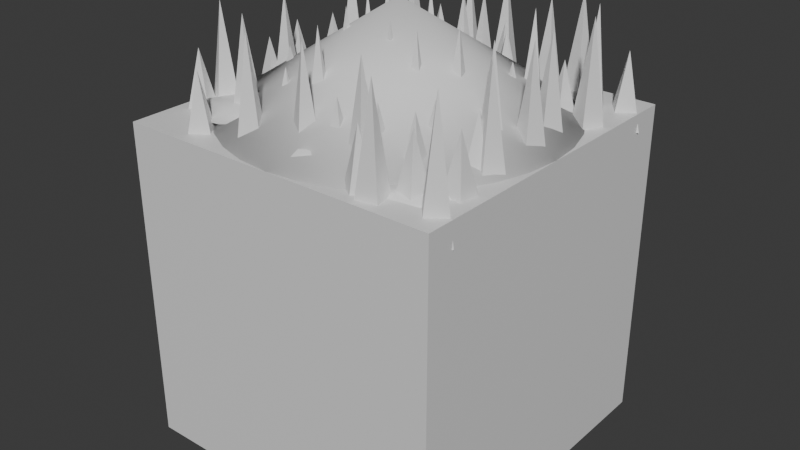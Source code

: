 # Source: Tiles.blend  (saved by Blender 5.0.119; exported with 4.5.12 LTS)
import bpy
from mathutils import Matrix  # noqa: F401  (used for matrix-valued properties, if any)

bpy.ops.wm.read_factory_settings(use_empty=True)
scene = bpy.context.scene
scene.name = 'Scene'

# ---- materials (node trees are filled in below, after node groups)
mat_material = bpy.data.materials.new('Material')
mat_material.alpha_threshold = 0.0
mat_material.use_backface_culling_lightprobe_volume = False
mat_material.roughness = 0.5
mat_material.line_color = (0.0, 0.0, 0.0, 1.0)

# ---- material node trees
mat_material.use_nodes = True; mat_material.node_tree.nodes.clear()
_N = mat_material.node_tree.nodes; _L = mat_material.node_tree.links
n0 = _N.new('ShaderNodeOutputMaterial'); n0.name = 'Material Output'; n0.location = (200, 100)
n1 = _N.new('ShaderNodeBsdfPrincipled'); n1.name = 'Principled BSDF'; n1.location = (-200, 100)
_L.new(n1.outputs[0], n0.inputs[0])
n0.is_active_output = True

# ---- world
world_world = bpy.data.worlds.new('World'); scene.world = world_world
world_world.use_nodes = True; world_world.node_tree.nodes.clear()
_N = world_world.node_tree.nodes; _L = world_world.node_tree.links
n0 = _N.new('ShaderNodeOutputWorld'); n0.name = 'World Output'; n0.location = (200, 100)
n1 = _N.new('ShaderNodeBackground'); n1.name = 'Background'; n1.location = (-200, 100)
n1.inputs[0].default_value = (0.05088, 0.05088, 0.05088, 1.0)
_L.new(n1.outputs[0], n0.inputs[0])
n0.is_active_output = True
world_world.color = (0.05088, 0.05088, 0.05088)
world_world.sun_shadow_jitter_overblur = 0.0

# ---- meshes
me_tile = bpy.data.meshes.new('Tile')
me_tile.from_pydata([(1.0, 1.0, 0.0), (1.0, 1.0, -2.0), (1.0, -1.0, 0.0), (1.0, -1.0, -2.0), (-1.0, 1.0, 0.0), (-1.0, 1.0, -2.0), (-1.0, -1.0, 0.0), (-1.0, -1.0, -2.0)], [], [(0, 4, 6, 2), (3, 2, 6, 7), (7, 6, 4, 5), (5, 1, 3, 7), (1, 0, 2, 3), (5, 4, 0, 1)])
_uv = me_tile.uv_layers.new(name='UVMap')
_uv.uv.foreach_set('vector', [0.625, 0.5, 0.875, 0.5, 0.875, 0.75, 0.625, 0.75, 0.375, 0.75, 0.625, 0.75, 0.625, 1.0, 0.375, 1.0, 0.375, 0.0, 0.625, 0.0, 0.625, 0.25, 0.375, 0.25, 0.125, 0.5, 0.375, 0.5, 0.375, 0.75, 0.125, 0.75, 0.375, 0.5, 0.625, 0.5, 0.625, 0.75, 0.375, 0.75, 0.375, 0.25, 0.625, 0.25, 0.625, 0.5, 0.375, 0.5])
me_tile.materials.append(mat_material)
me_tile.use_mirror_vertex_groups = False
me_tile.update()
me_stoneornament_001 = bpy.data.meshes.new('StoneOrnament.001')
me_stoneornament_001.from_pydata([(0.3215, -0.04192, -0.01918), (0.03252, -0.1168, 0.01152), (-0.1528, 0.08239, 0.02788), (0.02163, 0.2803, 0.007299), (0.3147, 0.2035, -0.02179), (0.305, 0.09398, 0.06184), (-0.7938, 0.1036, -0.007045), (-0.9892, 0.2802, -0.0335), (-0.8028, 0.4888, -0.03199), (-0.4922, 0.4411, -0.004602), (-0.4867, 0.203, 0.01081), (-0.8687, 0.3637, 0.04936), (0.85, 0.503, -0.002725), (0.8763, 0.2895, 0.02797), (0.5506, 0.2188, 0.04433), (0.323, 0.3887, 0.02375), (0.508, 0.5643, -0.005333), (0.6572, 0.5285, 0.07829), (0.448, -0.4333, 0.01335), (0.1508, -0.5168, -0.0131), (-0.08848, -0.336, -0.01159), (0.06088, -0.1409, 0.01579), (0.3924, -0.201, 0.03121), (0.06739, -0.4137, 0.06976), (-0.1484, 0.701, -0.01918), (-0.02205, 0.5052, 0.01152), (-0.203, 0.2203, 0.02788), (-0.4411, 0.24, 0.007299), (-0.4074, 0.5371, -0.02179), (-0.2898, 0.5995, 0.06184), (0.3595, 0.9725, -0.01666), (0.6775, 0.9444, -0.04311), (0.7592, 0.7055, -0.0416), (0.4916, 0.5859, -0.01421), (0.2446, 0.751, 0.001203), (0.6778, 0.8262, 0.03975), (-0.4194, -0.4062, 0.00537), (-0.6559, -0.2687, 0.03607), (-0.4986, -0.05821, 0.05243), (-0.1648, -0.06564, 0.03185), (-0.1158, -0.2807, 0.002762), (-0.2575, -0.329, 0.08638), (-0.881, 0.7408, 0.0007877), (-0.7568, 0.9461, -0.02567), (-0.4037, 0.9368, -0.02416), (-0.3097, 0.7256, 0.003231), (-0.6047, 0.6044, 0.01865), (-0.5928, 0.9146, 0.05719), (0.9637, -0.5739, -0.03019), (0.8112, -0.8305, 0.0005051), (0.5394, -0.8196, 0.01687), (0.5239, -0.5563, -0.003714), (0.7861, -0.4044, -0.0328), (0.8563, -0.489, 0.05082), (-0.01695, -0.9389, 0.01793), (-0.2535, -0.8014, 0.04863), (-0.09615, -0.591, 0.06499), (0.2376, -0.5984, 0.04441), (0.2866, -0.8135, 0.01533), (0.1449, -0.8618, 0.09895), (-0.0038, 0.9672, -0.00419), (0.2294, 0.8241, 0.02651), (0.06706, 0.6174, 0.04287), (-0.2664, 0.6328, 0.02229), (-0.3102, 0.849, -0.006797), (-0.1674, 0.8939, 0.07682), (-0.3433, -0.4655, 0.06786), (-0.2858, -0.6846, 0.0414), (-0.5889, -0.8109, 0.04291), (-0.8337, -0.6698, 0.0703), (-0.6819, -0.4563, 0.08572), (-0.4479, -0.7205, 0.1243), (-0.2683, 0.7617, -0.03136), (-0.1178, 0.6454, -0.03392), (-0.877, 0.7099, -0.04117), (-0.3836, 0.88, -0.04117), (-0.431, 0.9112, -0.04117), (0.1179, 0.7849, -0.04922), (-0.73, 0.9212, -0.04117), (0.7802, -0.4237, -0.0396), (-0.003108, 0.4574, -0.03392), (-0.7763, 0.8959, -0.04117), (0.7575, -0.4265, -0.0396), (0.8536, 0.4096, -0.02686), (-0.9216, -0.395, -0.002549), (0.3272, 0.9641, -0.04922), (0.06855, 0.4643, -0.03136), (0.8004, 0.4672, -0.02686), (-0.3054, 0.693, -0.04117), (0.2191, 0.9176, -0.04922), (0.2916, 0.5464, -0.03136), (0.283, 0.1864, -0.03392), (0.6667, 0.9347, -0.04922), (-0.2185, 0.5916, -0.03136), (0.2507, 0.2114, -0.03392), (0.648, 0.9443, -0.04922), (-0.05217, 0.4852, -0.03136), (0.3282, 0.6185, -0.03136), (0.8697, 0.2361, -0.02686), (-0.9423, -0.4373, -0.002549), (0.74, 0.7106, -0.04922), (0.2179, 0.2155, -0.04014), (0.2668, 0.1777, -0.04014), (0.2667, -0.02142, -0.04014), (0.2098, -0.06577, -0.04014), (-0.24, -0.08293, -0.04014), (-0.03895, -0.1261, -0.04014), (-0.3305, -0.01301, -0.04014), (-0.3305, 0.1489, -0.04014), (-0.2311, 0.2263, -0.04014), (-0.04401, 0.2717, -0.04014), (-0.4253, 0.106, -0.04583), (-0.324, 0.217, -0.04583), (-0.6092, 0.06724, -0.04583), (-0.7564, 0.09172, -0.04583), (-0.9469, 0.2511, -0.04583), (-0.9538, 0.2833, -0.04583), (-0.7369, 0.4759, -0.04583), (-0.7878, 0.4651, -0.04583), (-0.3509, 0.3437, -0.04583), (-0.4524, 0.4285, -0.04583), (0.5426, 0.5053, -0.03308), (0.4436, 0.4712, -0.03308), (0.7876, 0.4579, -0.03308), (0.8545, 0.3855, -0.03308), (0.869, 0.23, -0.03308), (0.7345, 0.08457, -0.03308), (0.3914, 0.1037, -0.03308), (0.6469, 0.05428, -0.03308), (0.3314, 0.1686, -0.03308), (0.3162, 0.3332, -0.03308), (0.4207, -0.06964, -0.03482), (0.5684, -0.1834, -0.03482), (0.572, -0.2919, -0.03482), (0.4809, -0.4061, -0.03482), (0.2419, -0.4807, -0.03482), (0.1601, -0.4736, -0.03482), (-0.02866, -0.2678, -0.03482), (-0.02658, -0.3298, -0.03482), (0.2732, -0.0568, -0.03482), (0.09544, -0.1123, -0.03482), (-0.4044, 0.4476, -0.04014), (-0.3723, 0.5132, -0.04014), (-0.1049, 0.622, -0.04014), (-0.1612, 0.6415, -0.04014), (-0.0005162, 0.4508, -0.04014), (-0.01355, 0.2532, -0.04014), (-0.2446, 0.02735, -0.04014), (-0.07293, 0.1317, -0.04014), (-0.3428, 0.06137, -0.04014), (-0.4213, 0.1901, -0.04014), (0.1023, 0.7891, -0.05544), (0.1443, 0.6609, -0.05544), (0.1923, 0.9071, -0.05544), (0.321, 0.9624, -0.05544), (0.618, 0.9441, -0.05544), (0.6557, 0.9248, -0.05544), (0.7244, 0.7148, -0.05544), (0.6995, 0.6822, -0.05544), (0.2926, 0.5849, -0.05544), (0.4507, 0.5752, -0.05544), (-0.1656, -0.1833, -0.02498), (-0.2004, -0.2562, -0.02498), (-0.5425, -0.3256, -0.02498), (-0.4215, -0.3436, -0.02498), (-0.7653, -0.05435, -0.02498), (-0.7115, -0.2231, -0.02498), (-0.7344, 0.01024, -0.02498), (-0.5039, 0.1014, -0.02498), (-0.3954, 0.08524, -0.02498), (-0.2166, -0.02324, -0.02498), (-0.7106, 0.5053, -0.04739), (-0.4905, 0.498, -0.04739), (-0.8764, 0.7054, -0.04739), (-0.824, 0.5799, -0.04739), (-0.7842, 0.8758, -0.04739), (-0.7192, 0.9111, -0.04739), (-0.441, 0.9019, -0.04739), (-0.3762, 0.8592, -0.04739), (-0.3049, 0.6884, -0.04739), (-0.3735, 0.5616, -0.04739), (0.7313, -0.4467, -0.04582), (0.7748, -0.4413, -0.04582), (0.9239, -0.5918, -0.04582), (0.9171, -0.6452, -0.04582), (0.6163, -0.9811, -0.04582), (0.7716, -0.8816, -0.04582), (0.3799, -0.8914, -0.04582), (0.485, -0.9974, -0.04582), (0.3983, -0.7482, -0.04582), (0.4879, -0.6027, -0.04582), (0.2265, -0.6958, -0.0182), (0.1844, -0.7838, -0.0182), (-0.1636, -0.843, -0.0182), (-0.01946, -0.8644, -0.0182), (-0.3732, -0.5668, -0.0182), (-0.3143, -0.7516, -0.0182), (-0.3496, -0.5174, -0.0182), (-0.1019, -0.4195, -0.0182), (-0.01649, -0.4322, -0.0182), (0.1806, -0.5517, -0.0182), (-0.2577, 0.7396, -0.03758), (-0.2171, 0.8195, -0.03758), (0.1295, 0.8753, -0.03758), (-0.003131, 0.8983, -0.03758), (0.3388, 0.5964, -0.03758), (0.2866, 0.7749, -0.03758), (0.3104, 0.5405, -0.03758), (0.06867, 0.4515, -0.03758), (-0.02734, 0.4681, -0.03758), (-0.213, 0.5869, -0.03758), (-0.9385, -0.3907, -0.008767), (-0.6665, -0.2798, -0.008767), (-0.6204, -0.2857, -0.008767), (-0.3937, -0.4211, -0.008767), (-0.3607, -0.5245, -0.008767), (-0.4221, -0.6498, -0.008767), (-0.7758, -0.6896, -0.008767), (-0.5805, -0.7144, -0.008767), (-0.9516, -0.4174, -0.008767), (-0.8857, -0.624, -0.008767), (0.8643, 0.1572, -0.01918), (0.8426, -0.1405, 0.01152), (0.5945, -0.2522, 0.02788), (0.463, -0.02353, 0.007299), (0.6297, 0.2295, -0.02179), (0.7303, 0.1852, 0.06184), (0.6357, 0.194, -0.03392), (0.6016, 0.1714, -0.03392), (0.5873, 0.1416, -0.04014), (0.6387, 0.1758, -0.04014), (0.8273, 0.1119, -0.04014), (0.8511, 0.04379, -0.04014), (0.7232, -0.3878, -0.04014), (0.8285, -0.2112, -0.04014), (0.6279, -0.4511, -0.04014), (0.4746, -0.3992, -0.04014), (0.4331, -0.2802, -0.04014), (0.4501, -0.08846, -0.04014)], [], [(101, 102, 91, 94), (103, 104, 0), (106, 105, 1), (108, 2, 107), (110, 3, 109), (102, 103, 0, 4, 91), (104, 106, 1, 0), (1, 105, 107, 2), (2, 108, 109, 3), (101, 94, 4, 3, 110), (0, 5, 4), (1, 5, 0), (2, 5, 1), (3, 5, 2), (4, 5, 3), (112, 10, 111), (6, 114, 113), (116, 115, 7), (8, 117, 118), (120, 9, 119), (111, 10, 6, 113), (115, 114, 6, 7), (7, 8, 118, 116), (8, 9, 120, 117), (119, 9, 10, 112), (6, 10, 11), (7, 6, 11), (8, 7, 11), (9, 8, 11), (10, 9, 11), (121, 122, 16), (123, 87, 83, 124), (125, 98, 13, 126), (128, 14, 127), (130, 129, 15), (16, 12, 87, 123, 121), (98, 125, 124, 83), (126, 13, 14, 128), (129, 127, 14, 15), (122, 130, 15, 16), (12, 16, 17), (13, 12, 17), (14, 13, 17), (15, 14, 17), (16, 15, 17), (22, 132, 131), (133, 18, 134), (19, 136, 135), (20, 137, 138), (21, 139, 140), (132, 22, 18, 133), (134, 18, 19, 135), (19, 20, 138, 136), (20, 21, 140, 137), (21, 22, 131, 139), (18, 22, 23), (19, 18, 23), (20, 19, 23), (21, 20, 23), (22, 21, 23), (28, 142, 141), (24, 73, 143, 144), (80, 25, 146, 145), (26, 147, 148), (27, 150, 149), (142, 28, 24, 144), (73, 80, 145, 143), (25, 26, 148, 146), (147, 26, 27, 149), (150, 27, 28, 141), (24, 28, 29), (25, 24, 29), (26, 25, 29), (27, 26, 29), (28, 27, 29), (77, 151, 152, 34), (153, 89, 85, 154), (155, 95, 92, 156), (157, 100, 32, 158), (160, 33, 159), (77, 89, 153, 151), (155, 154, 85, 95), (156, 92, 100, 157), (33, 160, 158, 32), (34, 152, 159, 33), (30, 34, 35), (31, 30, 35), (32, 31, 35), (33, 32, 35), (34, 33, 35), (40, 162, 161), (164, 36, 163), (37, 165, 166), (168, 167, 38), (170, 169, 39), (36, 164, 162, 40), (37, 166, 163, 36), (38, 167, 165, 37), (169, 168, 38, 39), (170, 39, 40, 161), (36, 40, 41), (37, 36, 41), (38, 37, 41), (39, 38, 41), (40, 39, 41), (172, 46, 171), (74, 173, 174, 42), (175, 81, 78, 176), (177, 76, 75, 178), (179, 88, 45, 180), (171, 46, 42, 174), (74, 81, 175, 173), (78, 76, 177, 176), (88, 179, 178, 75), (180, 45, 46, 172), (42, 46, 47), (43, 42, 47), (44, 43, 47), (45, 44, 47), (46, 45, 47), (181, 82, 79, 182), (183, 48, 184), (186, 49, 185), (50, 187, 188), (190, 189, 51), (182, 79, 52, 48, 183), (49, 186, 184, 48), (49, 50, 188, 185), (50, 51, 189, 187), (181, 190, 51, 52, 82), (48, 52, 53), (49, 48, 53), (50, 49, 53), (51, 50, 53), (52, 51, 53), (58, 192, 191), (194, 54, 193), (55, 195, 196), (198, 197, 56), (200, 199, 57), (54, 194, 192, 58), (55, 196, 193, 54), (56, 197, 195, 55), (199, 198, 56, 57), (200, 57, 58, 191), (54, 58, 59), (55, 54, 59), (56, 55, 59), (57, 56, 59), (58, 57, 59), (72, 64, 202, 201), (204, 60, 203), (61, 97, 205, 206), (207, 90, 86, 208), (209, 96, 93, 210), (60, 204, 202, 64), (61, 206, 203, 60), (97, 90, 207, 205), (209, 208, 86, 96), (210, 93, 72, 201), (60, 64, 65), (61, 60, 65), (62, 61, 65), (63, 62, 65), (64, 63, 65), (211, 84, 70, 212), (214, 213, 66), (67, 216, 215), (218, 68, 217), (69, 99, 219, 220), (70, 66, 213, 212), (214, 66, 67, 215), (216, 67, 68, 218), (69, 220, 217, 68), (99, 84, 211, 219), (66, 70, 71), (67, 66, 71), (68, 67, 71), (69, 68, 71), (70, 69, 71), (81, 74, 42, 43), (91, 4, 94), (76, 78, 43, 44), (88, 75, 44, 45), (86, 90, 62), (93, 96, 63), (83, 87, 12), (90, 97, 61, 62), (96, 86, 62, 63), (72, 93, 63, 64), (98, 83, 12, 13), (84, 99, 69, 70), (92, 95, 31), (80, 73, 24, 25), (85, 89, 30), (79, 82, 52), (78, 81, 43), (95, 85, 30, 31), (89, 77, 34, 30), (75, 76, 44), (100, 92, 31, 32), (229, 228, 227, 230), (231, 221, 232), (234, 222, 233), (236, 235, 223), (238, 237, 224), (230, 227, 225, 221, 231), (232, 221, 222, 234), (222, 223, 235, 233), (223, 224, 237, 236), (229, 238, 224, 225, 228), (221, 225, 226), (222, 221, 226), (223, 222, 226), (224, 223, 226), (225, 224, 226), (227, 228, 225), (102, 101, 229, 230), (109, 108, 236, 237), (105, 106, 234, 233), (110, 109, 237, 238), (104, 103, 231, 232), (108, 107, 235, 236), (101, 110, 238, 229), (107, 105, 233, 235), (106, 104, 232, 234), (103, 102, 230, 231)])
me_stoneornament_001.polygons.foreach_set('use_smooth', [True] * 227)
_uv = me_stoneornament_001.uv_layers.new(name='UVMap')
_uv.uv.foreach_set('vector', [0.3831, 0.2812, 0.3473, 0.2866, 0.3528, 0.2962, 0.3765, 0.2926, 0.2, 0.2834, 0.1591, 0.2756, 0.1818, 0.3149, 0.95, 0.244, 0.8543, 0.2199, 0.9091, 0.3149, 0.6682, 0.2125, 0.7273, 0.3149, 0.7879, 0.2099, 0.5079, 0.2498, 0.5455, 0.3149, 0.5968, 0.226, 0.3473, 0.2866, 0.2, 0.2834, 0.1818, 0.3149, 0.3636, 0.3149, 0.3528, 0.2962, 0.1591, 0.2756, 0.04093, 0.244, 0.0, 0.3149, 0.1818, 0.3149, 0.9091, 0.3149, 0.8543, 0.2199, 0.7879, 0.2099, 0.7273, 0.3149, 0.7273, 0.3149, 0.6682, 0.2125, 0.5968, 0.226, 0.5455, 0.3149, 0.3831, 0.2812, 0.3765, 0.2926, 0.3636, 0.3149, 0.5455, 0.3149, 0.5079, 0.2498, 0.1818, 0.3149, 0.2727, 0.4724, 0.3636, 0.3149, 0.0, 0.3149, 0.09091, 0.4724, 0.1818, 0.3149, 0.7273, 0.3149, 0.8182, 0.4724, 0.9091, 0.3149, 0.5455, 0.3149, 0.6364, 0.4724, 0.7273, 0.3149, 0.3636, 0.3149, 0.4545, 0.4724, 0.5455, 0.3149, 0.4126, 0.2301, 0.3636, 0.3149, 0.3154, 0.2313, 0.1818, 0.3149, 0.1515, 0.2624, 0.2215, 0.2462, 0.8984, 0.2965, 0.9216, 0.2933, 0.9091, 0.3149, 0.7273, 0.3149, 0.7131, 0.2904, 0.7391, 0.2945, 0.5777, 0.2591, 0.5455, 0.3149, 0.5037, 0.2426, 0.3154, 0.2313, 0.3636, 0.3149, 0.1818, 0.3149, 0.2215, 0.2462, 0.01249, 0.2933, 0.1515, 0.2624, 0.1818, 0.3149, 0.0, 0.3149, 0.9091, 0.3149, 0.7273, 0.3149, 0.7391, 0.2945, 0.8984, 0.2965, 0.7273, 0.3149, 0.5455, 0.3149, 0.5777, 0.2591, 0.7131, 0.2904, 0.5037, 0.2426, 0.5455, 0.3149, 0.3636, 0.3149, 0.4126, 0.2301, 0.1818, 0.3149, 0.3636, 0.3149, 0.2727, 0.4724, 0.0, 0.3149, 0.1818, 0.3149, 0.09091, 0.4724, 0.7273, 0.3149, 0.9091, 0.3149, 0.8182, 0.4724, 0.5455, 0.3149, 0.7273, 0.3149, 0.6364, 0.4724, 0.3636, 0.3149, 0.5455, 0.3149, 0.4545, 0.4724, 0.3389, 0.2721, 0.3931, 0.2639, 0.3636, 0.3149, 0.2082, 0.2692, 0.2028, 0.2786, 0.1557, 0.2697, 0.149, 0.258, 0.9575, 0.2311, 0.9525, 0.2397, 0.9091, 0.3149, 0.8443, 0.2027, 0.7963, 0.1954, 0.7273, 0.3149, 0.66, 0.1984, 0.5004, 0.2369, 0.6069, 0.2084, 0.5455, 0.3149, 0.3636, 0.3149, 0.1818, 0.3149, 0.2028, 0.2786, 0.2082, 0.2692, 0.3389, 0.2721, 0.04345, 0.2397, 0.04837, 0.2311, 0.149, 0.258, 0.1557, 0.2697, 0.8443, 0.2027, 0.9091, 0.3149, 0.7273, 0.3149, 0.7963, 0.1954, 0.6069, 0.2084, 0.66, 0.1984, 0.7273, 0.3149, 0.5455, 0.3149, 0.3931, 0.2639, 0.5004, 0.2369, 0.5455, 0.3149, 0.3636, 0.3149, 0.1818, 0.3149, 0.3636, 0.3149, 0.2727, 0.4724, 0.0, 0.3149, 0.1818, 0.3149, 0.09091, 0.4724, 0.7273, 0.3149, 0.9091, 0.3149, 0.8182, 0.4724, 0.5455, 0.3149, 0.7273, 0.3149, 0.6364, 0.4724, 0.3636, 0.3149, 0.5455, 0.3149, 0.4545, 0.4724, 0.3636, 0.3149, 0.3074, 0.2175, 0.4207, 0.2161, 0.2311, 0.2295, 0.1818, 0.3149, 0.1441, 0.2496, 0.9091, 0.3149, 0.8903, 0.2824, 0.9311, 0.2768, 0.7273, 0.3149, 0.7035, 0.2737, 0.7471, 0.2806, 0.5455, 0.3149, 0.4942, 0.2261, 0.5851, 0.2463, 0.3074, 0.2175, 0.3636, 0.3149, 0.1818, 0.3149, 0.2311, 0.2295, 0.1441, 0.2496, 0.1818, 0.3149, 0.0, 0.3149, 0.022, 0.2768, 0.9091, 0.3149, 0.7273, 0.3149, 0.7471, 0.2806, 0.8903, 0.2824, 0.7273, 0.3149, 0.5455, 0.3149, 0.5851, 0.2463, 0.7035, 0.2737, 0.5455, 0.3149, 0.3636, 0.3149, 0.4207, 0.2161, 0.4942, 0.2261, 0.1818, 0.3149, 0.3636, 0.3149, 0.2727, 0.4724, 0.0, 0.3149, 0.1818, 0.3149, 0.09091, 0.4724, 0.7273, 0.3149, 0.9091, 0.3149, 0.8182, 0.4724, 0.5455, 0.3149, 0.7273, 0.3149, 0.6364, 0.4724, 0.3636, 0.3149, 0.5455, 0.3149, 0.4545, 0.4724, 0.3636, 0.3149, 0.3473, 0.2866, 0.3831, 0.2812, 0.1818, 0.3149, 0.1659, 0.2873, 0.1591, 0.2756, 0.2, 0.2834, 0.9451, 0.2526, 0.9091, 0.3149, 0.8543, 0.2199, 0.95, 0.244, 0.7273, 0.3149, 0.6682, 0.2125, 0.7879, 0.2099, 0.5455, 0.3149, 0.5079, 0.2498, 0.5968, 0.226, 0.3473, 0.2866, 0.3636, 0.3149, 0.1818, 0.3149, 0.2, 0.2834, 0.1659, 0.2873, 0.03601, 0.2526, 0.04093, 0.244, 0.1591, 0.2756, 0.9091, 0.3149, 0.7273, 0.3149, 0.7879, 0.2099, 0.8543, 0.2199, 0.6682, 0.2125, 0.7273, 0.3149, 0.5455, 0.3149, 0.5968, 0.226, 0.5079, 0.2498, 0.5455, 0.3149, 0.3636, 0.3149, 0.3831, 0.2812, 0.1818, 0.3149, 0.3636, 0.3149, 0.2727, 0.4724, 0.0, 0.3149, 0.1818, 0.3149, 0.09091, 0.4724, 0.7273, 0.3149, 0.9091, 0.3149, 0.8182, 0.4724, 0.5455, 0.3149, 0.7273, 0.3149, 0.6364, 0.4724, 0.3636, 0.3149, 0.5455, 0.3149, 0.4545, 0.4724, 0.3207, 0.2405, 0.3154, 0.2313, 0.4126, 0.2301, 0.3636, 0.3149, 0.2215, 0.2462, 0.2151, 0.2572, 0.1563, 0.2708, 0.1515, 0.2624, 0.9216, 0.2933, 0.9153, 0.3042, 0.9038, 0.3058, 0.8984, 0.2965, 0.7391, 0.2945, 0.7338, 0.3037, 0.7273, 0.3149, 0.7131, 0.2904, 0.5777, 0.2591, 0.5455, 0.3149, 0.5037, 0.2426, 0.3207, 0.2405, 0.2151, 0.2572, 0.2215, 0.2462, 0.3154, 0.2313, 0.01249, 0.2933, 0.1515, 0.2624, 0.1563, 0.2708, 0.00619, 0.3042, 0.8984, 0.2965, 0.9038, 0.3058, 0.7338, 0.3037, 0.7391, 0.2945, 0.5455, 0.3149, 0.5777, 0.2591, 0.7131, 0.2904, 0.7273, 0.3149, 0.3636, 0.3149, 0.4126, 0.2301, 0.5037, 0.2426, 0.5455, 0.3149, 0.1818, 0.3149, 0.3636, 0.3149, 0.2727, 0.4724, 0.0, 0.3149, 0.1818, 0.3149, 0.09091, 0.4724, 0.7273, 0.3149, 0.9091, 0.3149, 0.8182, 0.4724, 0.5455, 0.3149, 0.7273, 0.3149, 0.6364, 0.4724, 0.3636, 0.3149, 0.5455, 0.3149, 0.4545, 0.4724, 0.3636, 0.3149, 0.3389, 0.2721, 0.3931, 0.2639, 0.2082, 0.2692, 0.1818, 0.3149, 0.149, 0.258, 0.9091, 0.3149, 0.8443, 0.2027, 0.9575, 0.2311, 0.66, 0.1984, 0.7963, 0.1954, 0.7273, 0.3149, 0.5004, 0.2369, 0.6069, 0.2084, 0.5455, 0.3149, 0.1818, 0.3149, 0.2082, 0.2692, 0.3389, 0.2721, 0.3636, 0.3149, 0.0, 0.3149, 0.04837, 0.2311, 0.149, 0.258, 0.1818, 0.3149, 0.7273, 0.3149, 0.7963, 0.1954, 0.8443, 0.2027, 0.9091, 0.3149, 0.6069, 0.2084, 0.66, 0.1984, 0.7273, 0.3149, 0.5455, 0.3149, 0.5004, 0.2369, 0.5455, 0.3149, 0.3636, 0.3149, 0.3931, 0.2639, 0.1818, 0.3149, 0.3636, 0.3149, 0.2727, 0.4724, 0.0, 0.3149, 0.1818, 0.3149, 0.09091, 0.4724, 0.7273, 0.3149, 0.9091, 0.3149, 0.8182, 0.4724, 0.5455, 0.3149, 0.7273, 0.3149, 0.6364, 0.4724, 0.3636, 0.3149, 0.5455, 0.3149, 0.4545, 0.4724, 0.4207, 0.2161, 0.3636, 0.3149, 0.3074, 0.2175, 0.149, 0.2581, 0.1441, 0.2496, 0.2311, 0.2295, 0.1818, 0.3149, 0.9311, 0.2768, 0.9248, 0.2877, 0.8957, 0.2917, 0.8903, 0.2824, 0.7471, 0.2806, 0.7418, 0.2898, 0.7099, 0.2848, 0.7035, 0.2737, 0.5851, 0.2463, 0.5802, 0.2548, 0.5455, 0.3149, 0.4942, 0.2261, 0.3074, 0.2175, 0.3636, 0.3149, 0.1818, 0.3149, 0.2311, 0.2295, 0.149, 0.2581, 0.0157, 0.2877, 0.022, 0.2768, 0.1441, 0.2496, 0.8957, 0.2917, 0.7418, 0.2898, 0.7471, 0.2806, 0.8903, 0.2824, 0.5802, 0.2548, 0.5851, 0.2463, 0.7035, 0.2737, 0.7099, 0.2848, 0.4942, 0.2261, 0.5455, 0.3149, 0.3636, 0.3149, 0.4207, 0.2161, 0.1818, 0.3149, 0.3636, 0.3149, 0.2727, 0.4724, 0.0, 0.3149, 0.1818, 0.3149, 0.09091, 0.4724, 0.7273, 0.3149, 0.9091, 0.3149, 0.8182, 0.4724, 0.5455, 0.3149, 0.7273, 0.3149, 0.6364, 0.4724, 0.3636, 0.3149, 0.5455, 0.3149, 0.4545, 0.4724, 0.3775, 0.291, 0.3709, 0.3024, 0.3576, 0.3044, 0.352, 0.2948, 0.1954, 0.2914, 0.1818, 0.3149, 0.1649, 0.2856, 0.9458, 0.2513, 0.9091, 0.3149, 0.8599, 0.2297, 0.7273, 0.3149, 0.6728, 0.2206, 0.7831, 0.2182, 0.5121, 0.2571, 0.591, 0.236, 0.5455, 0.3149, 0.352, 0.2948, 0.3576, 0.3044, 0.3636, 0.3149, 0.1818, 0.3149, 0.1954, 0.2914, 0.0, 0.3149, 0.03671, 0.2513, 0.1649, 0.2856, 0.1818, 0.3149, 0.9091, 0.3149, 0.7273, 0.3149, 0.7831, 0.2182, 0.8599, 0.2297, 0.7273, 0.3149, 0.5455, 0.3149, 0.591, 0.236, 0.6728, 0.2206, 0.3775, 0.291, 0.5121, 0.2571, 0.5455, 0.3149, 0.3636, 0.3149, 0.3709, 0.3024, 0.1818, 0.3149, 0.3636, 0.3149, 0.2727, 0.4724, 0.0, 0.3149, 0.1818, 0.3149, 0.09091, 0.4724, 0.7273, 0.3149, 0.9091, 0.3149, 0.8182, 0.4724, 0.5455, 0.3149, 0.7273, 0.3149, 0.6364, 0.4724, 0.3636, 0.3149, 0.5455, 0.3149, 0.4545, 0.4724, 0.3636, 0.3149, 0.3338, 0.2632, 0.3992, 0.2533, 0.2132, 0.2605, 0.1818, 0.3149, 0.1427, 0.2472, 0.9091, 0.3149, 0.8381, 0.192, 0.962, 0.2232, 0.655, 0.1897, 0.8014, 0.1865, 0.7273, 0.3149, 0.4958, 0.229, 0.6132, 0.1976, 0.5455, 0.3149, 0.1818, 0.3149, 0.2132, 0.2605, 0.3338, 0.2632, 0.3636, 0.3149, 0.0, 0.3149, 0.05296, 0.2232, 0.1427, 0.2472, 0.1818, 0.3149, 0.7273, 0.3149, 0.8014, 0.1865, 0.8381, 0.192, 0.9091, 0.3149, 0.6132, 0.1976, 0.655, 0.1897, 0.7273, 0.3149, 0.5455, 0.3149, 0.4958, 0.229, 0.5455, 0.3149, 0.3636, 0.3149, 0.3992, 0.2533, 0.1818, 0.3149, 0.3636, 0.3149, 0.2727, 0.4724, 0.0, 0.3149, 0.1818, 0.3149, 0.09091, 0.4724, 0.7273, 0.3149, 0.9091, 0.3149, 0.8182, 0.4724, 0.5455, 0.3149, 0.7273, 0.3149, 0.6364, 0.4724, 0.3636, 0.3149, 0.5455, 0.3149, 0.4545, 0.4724, 0.3897, 0.2698, 0.3636, 0.3149, 0.3362, 0.2674, 0.3963, 0.2583, 0.2108, 0.2647, 0.1818, 0.3149, 0.1457, 0.2524, 0.9091, 0.3149, 0.8477, 0.2085, 0.8411, 0.1971, 0.9599, 0.227, 0.799, 0.1907, 0.7934, 0.2003, 0.6628, 0.2032, 0.6574, 0.1938, 0.6102, 0.2027, 0.6035, 0.2144, 0.5029, 0.2413, 0.498, 0.2328, 0.1818, 0.3149, 0.2108, 0.2647, 0.3362, 0.2674, 0.3636, 0.3149, 0.0, 0.3149, 0.05078, 0.227, 0.1457, 0.2524, 0.1818, 0.3149, 0.8477, 0.2085, 0.7934, 0.2003, 0.799, 0.1907, 0.8411, 0.1971, 0.6102, 0.2027, 0.6574, 0.1938, 0.6628, 0.2032, 0.6035, 0.2144, 0.498, 0.2328, 0.5029, 0.2413, 0.3897, 0.2698, 0.3963, 0.2583, 0.1818, 0.3149, 0.3636, 0.3149, 0.2727, 0.4724, 0.0, 0.3149, 0.1818, 0.3149, 0.09091, 0.4724, 0.7273, 0.3149, 0.9091, 0.3149, 0.8182, 0.4724, 0.5455, 0.3149, 0.7273, 0.3149, 0.6364, 0.4724, 0.3636, 0.3149, 0.5455, 0.3149, 0.4545, 0.4724, 0.4453, 0.1735, 0.4399, 0.1828, 0.3636, 0.3149, 0.2831, 0.1755, 0.1219, 0.2111, 0.2602, 0.1791, 0.1818, 0.3149, 0.9091, 0.3149, 0.8657, 0.2398, 0.9599, 0.2269, 0.7713, 0.2386, 0.7273, 0.3149, 0.6744, 0.2233, 0.5455, 0.3149, 0.4717, 0.1871, 0.4654, 0.1762, 0.6073, 0.2078, 0.3636, 0.3149, 0.1818, 0.3149, 0.2602, 0.1791, 0.2831, 0.1755, 0.1219, 0.2111, 0.1818, 0.3149, 0.0, 0.3149, 0.05082, 0.2269, 0.8657, 0.2398, 0.9091, 0.3149, 0.7273, 0.3149, 0.7713, 0.2386, 0.5455, 0.3149, 0.6073, 0.2078, 0.6744, 0.2233, 0.7273, 0.3149, 0.4717, 0.1871, 0.4399, 0.1828, 0.4453, 0.1735, 0.4654, 0.1762, 0.1818, 0.3149, 0.3636, 0.3149, 0.2727, 0.4724, 0.0, 0.3149, 0.1818, 0.3149, 0.09091, 0.4724, 0.7273, 0.3149, 0.9091, 0.3149, 0.8182, 0.4724, 0.5455, 0.3149, 0.7273, 0.3149, 0.6364, 0.4724, 0.3636, 0.3149, 0.5455, 0.3149, 0.4545, 0.4724, 0.0157, 0.2877, 0.149, 0.2581, 0.1818, 0.3149, 0.0, 0.3149, 0.3528, 0.2962, 0.3636, 0.3149, 0.3765, 0.2926, 0.7418, 0.2898, 0.8957, 0.2917, 0.9091, 0.3149, 0.7273, 0.3149, 0.5802, 0.2548, 0.7099, 0.2848, 0.7273, 0.3149, 0.5455, 0.3149, 0.6628, 0.2032, 0.7934, 0.2003, 0.7273, 0.3149, 0.5029, 0.2413, 0.6035, 0.2144, 0.5455, 0.3149, 0.1557, 0.2697, 0.2028, 0.2786, 0.1818, 0.3149, 0.7934, 0.2003, 0.8477, 0.2085, 0.9091, 0.3149, 0.7273, 0.3149, 0.6035, 0.2144, 0.6628, 0.2032, 0.7273, 0.3149, 0.5455, 0.3149, 0.3897, 0.2698, 0.5029, 0.2413, 0.5455, 0.3149, 0.3636, 0.3149, 0.04345, 0.2397, 0.1557, 0.2697, 0.1818, 0.3149, 0.0, 0.3149, 0.4399, 0.1828, 0.4717, 0.1871, 0.5455, 0.3149, 0.3636, 0.3149, 0.9038, 0.3058, 0.9153, 0.3042, 0.9091, 0.3149, 0.03601, 0.2526, 0.1659, 0.2873, 0.1818, 0.3149, 0.0, 0.3149, 0.1563, 0.2708, 0.2151, 0.2572, 0.1818, 0.3149, 0.3576, 0.3044, 0.3709, 0.3024, 0.3636, 0.3149, 0.8957, 0.2917, 0.9248, 0.2877, 0.9091, 0.3149, 0.00619, 0.3042, 0.1563, 0.2708, 0.1818, 0.3149, 0.0, 0.3149, 0.2151, 0.2572, 0.3207, 0.2405, 0.3636, 0.3149, 0.1818, 0.3149, 0.7099, 0.2848, 0.7418, 0.2898, 0.7273, 0.3149, 0.7338, 0.3037, 0.9038, 0.3058, 0.9091, 0.3149, 0.7273, 0.3149, 0.3831, 0.2812, 0.3765, 0.2926, 0.3528, 0.2962, 0.3473, 0.2866, 0.2, 0.2834, 0.1818, 0.3149, 0.1591, 0.2756, 0.95, 0.244, 0.9091, 0.3149, 0.8543, 0.2199, 0.6682, 0.2125, 0.7879, 0.2099, 0.7273, 0.3149, 0.5079, 0.2498, 0.5968, 0.226, 0.5455, 0.3149, 0.3473, 0.2866, 0.3528, 0.2962, 0.3636, 0.3149, 0.1818, 0.3149, 0.2, 0.2834, 0.1591, 0.2756, 0.1818, 0.3149, 0.0, 0.3149, 0.04093, 0.244, 0.9091, 0.3149, 0.7273, 0.3149, 0.7879, 0.2099, 0.8543, 0.2199, 0.7273, 0.3149, 0.5455, 0.3149, 0.5968, 0.226, 0.6682, 0.2125, 0.3831, 0.2812, 0.5079, 0.2498, 0.5455, 0.3149, 0.3636, 0.3149, 0.3765, 0.2926, 0.1818, 0.3149, 0.3636, 0.3149, 0.2727, 0.4724, 0.0, 0.3149, 0.1818, 0.3149, 0.09091, 0.4724, 0.7273, 0.3149, 0.9091, 0.3149, 0.8182, 0.4724, 0.5455, 0.3149, 0.7273, 0.3149, 0.6364, 0.4724, 0.3636, 0.3149, 0.5455, 0.3149, 0.4545, 0.4724, 0.3528, 0.2962, 0.3765, 0.2926, 0.3636, 0.3149, 0.3473, 0.2866, 0.3831, 0.2812, 0.3831, 0.2812, 0.3473, 0.2866, 0.5968, 0.226, 0.6682, 0.2125, 0.6682, 0.2125, 0.5968, 0.226, 0.8543, 0.2199, 0.95, 0.244, 0.95, 0.244, 0.8543, 0.2199, 0.5079, 0.2498, 0.5968, 0.226, 0.5968, 0.226, 0.5079, 0.2498, 0.1591, 0.2756, 0.2, 0.2834, 0.2, 0.2834, 0.1591, 0.2756, 0.6682, 0.2125, 0.7879, 0.2099, 0.7879, 0.2099, 0.6682, 0.2125, 0.3831, 0.2812, 0.5079, 0.2498, 0.5079, 0.2498, 0.3831, 0.2812, 0.7879, 0.2099, 0.8543, 0.2199, 0.8543, 0.2199, 0.7879, 0.2099, 0.04093, 0.244, 0.1591, 0.2756, 0.1591, 0.2756, 0.04093, 0.244, 0.2, 0.2834, 0.3473, 0.2866, 0.3473, 0.2866, 0.2, 0.2834])
me_stoneornament_001.materials.append(mat_material)
me_stoneornament_001.use_mirror_vertex_groups = False
me_stoneornament_001.update()
me_cone = bpy.data.meshes.new('Cone')
me_cone.from_pydata([(0.0, 1.0, 0.0), (0.1951, 0.9808, 0.0), (0.3827, 0.9239, 0.0), (0.5556, 0.8315, 0.0), (0.7071, 0.7071, 0.0), (0.8315, 0.5556, 0.0), (0.9239, 0.3827, 0.0), (0.9808, 0.1951, 0.0), (1.0, 0.0, 0.0), (0.9808, -0.1951, 0.0), (0.9239, -0.3827, 0.0), (0.8315, -0.5556, 0.0), (0.7071, -0.7071, 0.0), (0.5556, -0.8315, 0.0), (0.3827, -0.9239, 0.0), (0.1951, -0.9808, 0.0), (0.0, -1.0, 0.0), (-0.1951, -0.9808, 0.0), (-0.3827, -0.9239, 0.0), (-0.5556, -0.8315, 0.0), (-0.7071, -0.7071, 0.0), (-0.8315, -0.5556, 0.0), (-0.9239, -0.3827, 0.0), (-0.9808, -0.1951, 0.0), (-1.0, 0.0, 0.0), (-0.9808, 0.1951, 0.0), (-0.9239, 0.3827, 0.0), (-0.8315, 0.5556, 0.0), (-0.7071, 0.7071, 0.0), (-0.5556, 0.8315, 0.0), (-0.3827, 0.9239, 0.0), (-0.1951, 0.9808, 0.0), (0.0, 0.0, 0.6451)], [], [(0, 32, 1), (1, 32, 2), (2, 32, 3), (3, 32, 4), (4, 32, 5), (5, 32, 6), (6, 32, 7), (7, 32, 8), (8, 32, 9), (9, 32, 10), (10, 32, 11), (11, 32, 12), (12, 32, 13), (13, 32, 14), (14, 32, 15), (15, 32, 16), (16, 32, 17), (17, 32, 18), (18, 32, 19), (19, 32, 20), (20, 32, 21), (21, 32, 22), (22, 32, 23), (23, 32, 24), (24, 32, 25), (25, 32, 26), (26, 32, 27), (27, 32, 28), (28, 32, 29), (29, 32, 30), (0, 1, 2, 3, 4, 5, 6, 7, 8, 9, 10, 11, 12, 13, 14, 15, 16, 17, 18, 19, 20, 21, 22, 23, 24, 25, 26, 27, 28, 29, 30, 31), (30, 32, 31), (31, 32, 0)])
me_cone.polygons.foreach_set('use_smooth', [True] * 33)
_uv = me_cone.uv_layers.new(name='UVMap')
_uv.uv.foreach_set('vector', [0.25, 0.49, 0.25, 0.25, 0.2968, 0.4854, 0.2968, 0.4854, 0.25, 0.25, 0.3418, 0.4717, 0.3418, 0.4717, 0.25, 0.25, 0.3833, 0.4496, 0.3833, 0.4496, 0.25, 0.25, 0.4197, 0.4197, 0.4197, 0.4197, 0.25, 0.25, 0.4496, 0.3833, 0.4496, 0.3833, 0.25, 0.25, 0.4717, 0.3418, 0.4717, 0.3418, 0.25, 0.25, 0.4854, 0.2968, 0.4854, 0.2968, 0.25, 0.25, 0.49, 0.25, 0.49, 0.25, 0.25, 0.25, 0.4854, 0.2032, 0.4854, 0.2032, 0.25, 0.25, 0.4717, 0.1582, 0.4717, 0.1582, 0.25, 0.25, 0.4496, 0.1167, 0.4496, 0.1167, 0.25, 0.25, 0.4197, 0.08029, 0.4197, 0.08029, 0.25, 0.25, 0.3833, 0.05045, 0.3833, 0.05045, 0.25, 0.25, 0.3418, 0.02827, 0.3418, 0.02827, 0.25, 0.25, 0.2968, 0.01461, 0.2968, 0.01461, 0.25, 0.25, 0.25, 0.01, 0.25, 0.01, 0.25, 0.25, 0.2032, 0.01461, 0.2032, 0.01461, 0.25, 0.25, 0.1582, 0.02827, 0.1582, 0.02827, 0.25, 0.25, 0.1167, 0.05045, 0.1167, 0.05045, 0.25, 0.25, 0.08029, 0.08029, 0.08029, 0.08029, 0.25, 0.25, 0.05045, 0.1167, 0.05045, 0.1167, 0.25, 0.25, 0.02827, 0.1582, 0.02827, 0.1582, 0.25, 0.25, 0.01461, 0.2032, 0.01461, 0.2032, 0.25, 0.25, 0.01, 0.25, 0.01, 0.25, 0.25, 0.25, 0.01461, 0.2968, 0.01461, 0.2968, 0.25, 0.25, 0.02827, 0.3418, 0.02827, 0.3418, 0.25, 0.25, 0.05045, 0.3833, 0.05045, 0.3833, 0.25, 0.25, 0.08029, 0.4197, 0.08029, 0.4197, 0.25, 0.25, 0.1167, 0.4496, 0.1167, 0.4496, 0.25, 0.25, 0.1582, 0.4717, 0.75, 0.49, 0.7968, 0.4854, 0.8418, 0.4717, 0.8833, 0.4496, 0.9197, 0.4197, 0.9496, 0.3833, 0.9717, 0.3418, 0.9854, 0.2968, 0.99, 0.25, 0.9854, 0.2032, 0.9717, 0.1582, 0.9496, 0.1167, 0.9197, 0.08029, 0.8833, 0.05045, 0.8418, 0.02827, 0.7968, 0.01461, 0.75, 0.01, 0.7032, 0.01461, 0.6582, 0.02827, 0.6167, 0.05045, 0.5803, 0.08029, 0.5504, 0.1167, 0.5283, 0.1582, 0.5146, 0.2032, 0.51, 0.25, 0.5146, 0.2968, 0.5283, 0.3418, 0.5504, 0.3833, 0.5803, 0.4197, 0.6167, 0.4496, 0.6582, 0.4717, 0.7032, 0.4854, 0.1582, 0.4717, 0.25, 0.25, 0.2032, 0.4854, 0.2032, 0.4854, 0.25, 0.25, 0.25, 0.49])
me_cone.update()
me_stoneornament_002 = bpy.data.meshes.new('StoneOrnament.002')
me_stoneornament_002.from_pydata([(0.803, -0.531, -0.1084), (0.959, -0.5439, -0.1084), (0.9461, -0.6999, -0.1084), (0.8745, -0.6155, 0.3319), (0.79, -0.687, -0.1084), (0.4014, 0.9125, -0.1084), (0.4214, 0.8036, 0.3319), (0.3125, 0.7836, -0.1084), (0.4414, 0.6947, -0.1084), (0.5303, 0.8236, -0.1084), (0.5811, -0.8363, -0.1084), (0.4922, -0.9652, -0.1084), (0.3634, -0.8763, -0.1084), (0.4722, -0.8563, 0.3319), (0.4523, -0.7474, -0.1084), (-0.7078, -0.4718, -0.1497), (-0.8151, -0.4988, 0.5857), (-0.8422, -0.3915, -0.1497), (-0.9224, -0.5259, -0.1497), (-0.788, -0.6062, -0.1497), (0.865, -0.4464, -0.1497), (0.7306, -0.3661, -0.1497), (0.8108, -0.2317, -0.1497), (0.8379, -0.3391, 0.5857), (0.9452, -0.312, -0.1497), (-0.1395, -0.08695, -0.1497), (-0.1421, -0.2435, -0.1497), (-0.2986, -0.2408, -0.1497), (-0.219, -0.1639, 0.5857), (-0.296, -0.08429, -0.1497), (-0.5568, 0.7927, -0.1497), (-0.4799, 0.7132, 0.5857), (-0.5595, 0.6362, -0.1497), (-0.4029, 0.6336, -0.1497), (-0.4003, 0.7901, -0.1497), (-0.7643, 0.5954, -0.1497), (-0.8831, 0.4935, -0.1497), (-0.985, 0.6123, -0.1497), (-0.8747, 0.6038, 0.5857), (-0.8662, 0.7142, -0.1497), (-0.5977, -0.08971, -0.1497), (-0.6485, -0.1881, 0.5857), (-0.7468, -0.1373, -0.1497), (-0.6992, -0.2864, -0.1497), (-0.5501, -0.2388, -0.1497), (0.02373, 0.6741, -0.1497), (-0.1254, 0.6265, -0.1497), (-0.173, 0.7756, -0.1497), (-0.07463, 0.7248, 0.5857), (-0.02387, 0.8232, -0.1497), (-0.03081, 0.9499, -0.1497), (0.1222, 0.9829, -0.1497), (0.1552, 0.8299, -0.1497), (0.06219, 0.8899, 0.5857), (0.002167, 0.7969, -0.1497), (0.03984, -0.1267, -0.1497), (0.1168, -0.2063, 0.5857), (0.03718, -0.2832, -0.1497), (0.1937, -0.2859, -0.1497), (0.1964, -0.1293, -0.1497), (0.3836, -0.1616, -0.1497), (0.4437, -0.06863, 0.5857), (0.5367, -0.1287, -0.1497), (0.5037, 0.02437, -0.1497), (0.3506, -0.008607, -0.1497), (0.3576, -0.1354, -0.1497), (0.3068, -0.2337, 0.5857), (0.2085, -0.1829, -0.1497), (0.2561, -0.3321, -0.1497), (0.4052, -0.2845, -0.1497), (0.951, 0.02681, -0.1497), (0.8875, -0.1163, -0.1497), (0.7444, -0.05289, -0.1497), (0.8477, -0.01304, 0.5857), (0.8078, 0.09023, -0.1497), (0.7084, 0.1692, -0.1497), (0.7854, 0.3055, -0.1497), (0.9217, 0.2286, -0.1497), (0.8151, 0.1989, 0.5857), (0.8448, 0.09225, -0.1497), (0.6963, -0.02634, -0.1497), (0.8116, -0.1322, -0.1497), (0.7057, -0.2475, -0.1497), (0.701, -0.1369, 0.5857), (0.5904, -0.1416, -0.1497), (-0.215, 0.4002, -0.1497), (-0.1019, 0.5084, -0.1497), (0.006334, 0.3954, -0.1497), (-0.1043, 0.3978, 0.5857), (-0.1067, 0.2871, -0.1497), (-0.3084, 0.0002566, -0.1497), (-0.4236, 0.1062, -0.1497), (-0.3176, 0.2214, -0.1497), (-0.313, 0.1109, 0.5857), (-0.2024, 0.1155, -0.1497), (-0.4167, 0.2429, -0.1497), (-0.4581, 0.3938, -0.1497), (-0.3071, 0.4353, -0.1497), (-0.3619, 0.3391, 0.5857), (-0.2657, 0.2843, -0.1497), (1.007, -0.8282, -0.1497), (0.8966, -0.8183, 0.5857), (0.9064, -0.7081, -0.1497), (0.7863, -0.8085, -0.1497), (0.8868, -0.9286, -0.1497), (0.646, -0.7954, -0.1497), (0.5836, -0.8868, 0.5857), (0.4922, -0.8244, -0.1497), (0.5212, -0.9783, -0.1497), (0.675, -0.9492, -0.1497), (0.4154, -0.7875, -0.1497), (0.3554, -0.6945, 0.5857), (0.4484, -0.6344, -0.1497), (0.2954, -0.6014, -0.1497), (0.2624, -0.7545, -0.1497), (0.6351, 0.7827, -0.1497), (0.4828, 0.819, -0.1497), (0.5191, 0.9713, -0.1497), (0.5771, 0.877, 0.5857), (0.6714, 0.935, -0.1497), (0.869, 0.6889, -0.1497), (0.7313, 0.6145, -0.1497), (0.6568, 0.7521, -0.1497), (0.7629, 0.7205, 0.5857), (0.7945, 0.8266, -0.1497), (0.5791, 0.5415, -0.1497), (0.6621, 0.4088, -0.1497), (0.5294, 0.3258, -0.1497), (0.5543, 0.4336, 0.5857), (0.4464, 0.4584, -0.1497), (0.5836, 0.7401, -0.1497), (0.5836, 0.5836, -0.1497), (0.4271, 0.5836, -0.1497), (0.5054, 0.6618, 0.5857), (0.4271, 0.7401, -0.1497), (0.2694, 0.5664, -0.1497), (0.2436, 0.412, -0.1497), (0.0892, 0.4378, -0.1497), (0.1793, 0.5021, 0.5857), (0.115, 0.5922, -0.1497), (0.9735, 0.5331, -0.1497), (0.8982, 0.3958, -0.1497), (0.761, 0.4711, -0.1497), (0.8672, 0.5021, 0.5857), (0.8363, 0.6084, -0.1497), (-0.07827, -0.07827, -0.1497), (0.0, 0.0, 0.5857), (-0.07827, 0.07827, -0.1497), (0.07827, -0.07827, -0.1497), (0.07827, 0.07827, -0.1497), (-2.241e-05, 0.5315, -0.1497), (0.07825, 0.4532, 0.5857), (-2.241e-05, 0.3749, -0.1497), (0.1565, 0.3749, -0.1497), (0.1565, 0.5315, -0.1497), (-0.02773, -0.6143, -0.1497), (0.00326, -0.7205, 0.5857), (-0.103, -0.7515, -0.1497), (0.03425, -0.8268, -0.1497), (0.1095, -0.6895, -0.1497), (-0.4176, -0.7642, -0.1497), (-0.3097, -0.789, 0.5857), (-0.3346, -0.8969, -0.1497), (-0.2019, -0.8138, -0.1497), (-0.2849, -0.6811, -0.1497), (-0.4732, -0.5069, -0.1497), (-0.538, -0.5966, 0.5857), (-0.6277, -0.5318, -0.1497), (-0.6027, -0.6864, -0.1497), (-0.4482, -0.6614, -0.1497), (-0.06946, -0.396, -0.1497), (-0.1011, -0.5021, 0.5857), (-0.2072, -0.4705, -0.1497), (-0.1327, -0.6082, -0.1497), (0.005013, -0.5337, -0.1497), (-0.7996, -0.5138, -0.1084), (-0.7151, -0.4422, 0.3319), (-0.6436, -0.5267, -0.1084), (-0.6306, -0.3707, -0.1084), (-0.7866, -0.3578, -0.1084), (-0.6162, -0.7338, -0.1084), (-0.5224, -0.8591, -0.1084), (-0.6477, -0.9529, -0.1084), (-0.6319, -0.8433, 0.3319), (-0.7415, -0.8276, -0.1084), (-0.7904, -0.644, -0.1084), (-0.9337, -0.7069, -0.1084), (-0.9966, -0.5636, -0.1084), (-0.8935, -0.6038, 0.3319), (-0.8533, -0.5007, -0.1084), (0.07829, -0.6125, -0.1084), (0.1731, -0.6696, 0.3319), (0.116, -0.7644, -0.1084), (0.2679, -0.7267, -0.1084), (0.2302, -0.5748, -0.1084), (-0.643, 0.05772, -0.1084), (-0.6053, -0.09421, -0.1084), (-0.7573, -0.1319, -0.1084), (-0.7001, -0.03709, 0.3319), (-0.795, 0.02002, -0.1084), (-0.9219, 0.02142, -0.1084), (-0.9447, 0.1763, -0.1084), (-0.7899, 0.1991, -0.1084), (-0.8559, 0.1103, 0.3319), (-0.767, 0.04427, -0.1084), (-0.8115, -0.1405, -0.1084), (-0.6555, -0.1534, -0.1084), (-0.6685, -0.3094, -0.1084), (-0.74, -0.2249, 0.3319), (-0.8245, -0.2965, -0.1084), (0.157, 0.02121, -0.1084), (0.2415, 0.09275, 0.3319), (0.313, 0.008279, -0.1084), (0.326, 0.1643, -0.1084), (0.17, 0.1772, -0.1084), (0.2145, 0.362, -0.1084), (0.1256, 0.428, 0.3319), (0.1916, 0.5168, -0.1084), (0.03678, 0.494, -0.1084), (0.05964, 0.3391, -0.1084), (0.1866, 0.3377, -0.1084), (0.2814, 0.2806, 0.3319), (0.2243, 0.1858, -0.1084), (0.3762, 0.2235, -0.1084), (0.3385, 0.3754, -0.1084), (0.06373, 0.9404, -0.1084), (0.2024, 0.8678, -0.1084), (0.1297, 0.7291, -0.1084), (0.09671, 0.8348, 0.3319), (-0.008956, 0.8018, -0.1084), (-0.09427, 0.7078, -0.1084), (-0.2253, 0.7935, -0.1084), (-0.1395, 0.9245, -0.1084), (-0.1169, 0.8162, 0.3319), (-0.008544, 0.8388, -0.1084), (0.1, 0.6828, -0.1084), (0.2133, 0.7909, -0.1084), (0.3214, 0.6777, -0.1084), (0.2107, 0.6802, 0.3319), (0.2081, 0.5696, -0.1084), (-0.6248, -0.3391, -0.1084), (-0.6198, -0.1826, -0.1084), (-0.4634, -0.1876, -0.1084), (-0.5441, -0.2634, 0.3319), (-0.4684, -0.3441, -0.1084), (-0.3555, -0.6313, -0.1084), (-0.411, -0.4849, -0.1084), (-0.2646, -0.4294, -0.1084), (-0.3101, -0.5304, 0.3319), (-0.2092, -0.5758, -0.1084), (0.007514, -0.3179, -0.1084), (-0.1058, -0.4259, -0.1084), (-0.2138, -0.3126, -0.1084), (-0.1031, -0.3153, 0.3319), (-0.1005, -0.2046, -0.1084), (-0.09921, -0.09633, -0.1084), (-0.2488, -0.05015, -0.1084), (-0.2026, 0.09943, -0.1084), (-0.1509, 0.001551, 0.3319), (-0.05303, 0.05325, -0.1084), (0.9205, 0.9401, -0.1084), (0.9035, 0.8307, 0.3319), (0.7941, 0.8477, -0.1084), (0.8865, 0.7213, -0.1084), (1.013, 0.8137, -0.1084), (0.4292, 0.236, -0.1084), (0.5307, 0.2802, 0.3319), (0.5749, 0.1787, -0.1084), (0.6322, 0.3243, -0.1084), (0.4865, 0.3817, -0.1084), (0.6826, 0.5841, -0.1084), (0.7203, 0.4801, 0.3319), (0.6162, 0.4424, -0.1084), (0.758, 0.376, -0.1084), (0.8244, 0.5177, -0.1084), (-0.6023, 0.9021, -0.1084), (-0.5371, 0.7599, -0.1084), (-0.6794, 0.6946, -0.1084), (-0.6409, 0.7984, 0.3319), (-0.7446, 0.8369, -0.1084), (-0.5046, 0.4415, -0.1084), (-0.4899, 0.2857, -0.1084), (-0.6457, 0.2709, -0.1084), (-0.5752, 0.3562, 0.3319), (-0.6605, 0.4268, -0.1084), (-0.6722, 0.6207, -0.1084), (-0.516, 0.6105, -0.1084), (-0.5262, 0.4543, -0.1084), (-0.5992, 0.5375, 0.3319), (-0.6824, 0.4645, -0.1084), (-0.8673, 0.2595, -0.1084), (-0.8669, 0.4161, -0.1084), (-0.7104, 0.4157, -0.1084), (-0.7888, 0.3376, 0.3319), (-0.7107, 0.2591, -0.1084), (-0.5194, 0.2958, -0.1084), (-0.3671, 0.2599, -0.1084), (-0.403, 0.1075, -0.1084), (-0.4612, 0.2017, 0.3319), (-0.5554, 0.1435, -0.1084), (-0.44, 0.9962, -0.1084), (-0.308, 0.9121, -0.1084), (-0.3921, 0.7801, -0.1084), (-0.416, 0.8881, 0.3319), (-0.5241, 0.8642, -0.1084), (-0.5023, 0.02466, -0.1084), (-0.419, 0.09762, 0.3319), (-0.3461, 0.01437, -0.1084), (-0.3358, 0.1706, -0.1084), (-0.492, 0.1809, -0.1084), (0.6079, -0.799, -0.1084), (0.702, -0.7407, 0.3319), (0.7603, -0.8349, -0.1084), (0.7962, -0.6825, -0.1084), (0.6438, -0.6466, -0.1084), (0.4525, -0.6833, -0.1084), (0.3744, -0.6048, 0.3319), (0.4529, -0.5267, -0.1084), (0.2964, -0.5264, -0.1084), (0.296, -0.6829, -0.1084), (0.4808, -0.4779, -0.1084), (0.564, -0.4049, 0.3319), (0.637, -0.4882, -0.1084), (0.6473, -0.332, -0.1084), (0.4911, -0.3217, -0.1084), (0.7631, -0.4771, -0.1084), (0.795, -0.3711, 0.3319), (0.901, -0.403, -0.1084), (0.8268, -0.2651, -0.1084), (0.689, -0.3393, -0.1084), (0.5027, -0.5157, -0.1084), (0.588, -0.5862, 0.3319), (0.5175, -0.6715, -0.1084), (0.6733, -0.6568, -0.1084), (0.6586, -0.5009, -0.1084), (0.3024, -0.2213, -0.1084), (0.354, -0.3192, 0.3319), (0.2561, -0.3709, -0.1084), (0.4057, -0.4171, -0.1084), (0.4519, -0.2675, -0.1084)], [], [(12, 13, 14), (10, 13, 11), (19, 16, 18), (24, 23, 20), (11, 13, 12), (14, 13, 10), (284, 280, 281, 282), (15, 19, 18, 17), (15, 16, 19), (14, 10, 11, 12), (5, 6, 9), (17, 16, 15), (18, 16, 17), (21, 23, 22), (30, 34, 33, 32), (20, 23, 21), (26, 28, 27), (29, 25, 26, 27), (24, 20, 21, 22), (27, 28, 29), (30, 31, 34), (25, 28, 26), (29, 28, 25), (32, 31, 30), (115, 118, 116), (39, 35, 36, 37), (33, 31, 32), (117, 118, 119), (36, 38, 37), (34, 31, 33), (35, 38, 36), (39, 38, 35), (44, 41, 43), (43, 41, 42), (42, 41, 40), (40, 44, 43, 42), (49, 48, 45), (40, 41, 44), (52, 53, 54), (45, 48, 46), (49, 45, 46, 47), (47, 48, 49), (51, 53, 52), (54, 53, 50), (64, 61, 63), (124, 120, 121, 122), (68, 66, 67), (65, 66, 69), (110, 114, 113, 112), (121, 123, 122), (60, 61, 64), (65, 69, 68, 67), (50, 53, 51), (46, 48, 47), (62, 61, 60), (63, 61, 62), (55, 59, 58, 57), (80, 83, 81), (59, 56, 58), (72, 73, 74), (75, 78, 76), (84, 80, 81, 82), (67, 66, 65), (74, 70, 71, 72), (74, 73, 70), (76, 78, 77), (79, 78, 75), (71, 73, 72), (70, 73, 71), (79, 75, 76, 77), (77, 78, 79), (81, 83, 82), (84, 83, 80), (119, 115, 116, 117), (85, 88, 86), (113, 111, 112), (87, 88, 89), (116, 118, 117), (99, 98, 95), (97, 98, 99), (94, 93, 90), (90, 93, 91), (96, 98, 97), (99, 95, 96, 97), (89, 85, 86, 87), (108, 106, 107), (95, 98, 96), (86, 88, 87), (92, 93, 94), (91, 93, 92), (107, 106, 105), (120, 123, 121), (105, 109, 108, 107), (109, 106, 108), (124, 123, 120), (122, 123, 124), (114, 111, 113), (105, 106, 109), (102, 101, 100), (104, 101, 103), (112, 111, 110), (119, 118, 115), (103, 101, 102), (100, 101, 104), (82, 83, 84), (22, 23, 24), (89, 88, 85), (100, 104, 103, 102), (110, 111, 114), (37, 38, 39), (69, 66, 68), (54, 50, 51, 52), (58, 56, 57), (94, 90, 91, 92), (55, 56, 59), (57, 56, 55), (60, 64, 63, 62), (144, 143, 140), (137, 138, 139), (141, 143, 142), (134, 133, 130), (139, 135, 136, 137), (135, 138, 136), (144, 140, 141, 142), (136, 138, 137), (139, 138, 135), (140, 143, 141), (142, 143, 144), (130, 133, 131), (129, 128, 125), (132, 133, 134), (125, 128, 126), (131, 133, 132), (129, 125, 126, 127), (134, 130, 131, 132), (127, 128, 129), (126, 128, 127), (145, 146, 147), (147, 146, 149), (149, 146, 148), (148, 146, 145), (147, 149, 148, 145), (150, 151, 154), (152, 151, 150), (154, 151, 153), (153, 151, 152), (150, 154, 153, 152), (155, 156, 159), (157, 156, 155), (159, 156, 158), (158, 156, 157), (155, 159, 158, 157), (160, 161, 164), (162, 161, 160), (164, 161, 163), (163, 161, 162), (160, 164, 163, 162), (165, 166, 169), (167, 166, 165), (169, 166, 168), (168, 166, 167), (165, 169, 168, 167), (170, 171, 174), (172, 171, 170), (174, 171, 173), (173, 171, 172), (170, 174, 173, 172), (8, 6, 7), (175, 179, 178, 177), (9, 6, 8), (1, 3, 2), (5, 9, 8, 7), (4, 3, 0), (4, 0, 1, 2), (175, 176, 179), (0, 3, 1), (2, 3, 4), (177, 176, 175), (189, 188, 185), (184, 180, 181, 182), (178, 176, 177), (181, 183, 182), (179, 176, 178), (180, 183, 181), (187, 188, 189), (189, 185, 186, 187), (185, 188, 186), (184, 183, 180), (194, 191, 193), (193, 191, 192), (192, 191, 190), (190, 194, 193, 192), (199, 198, 195), (190, 191, 194), (206, 208, 207), (205, 208, 206), (202, 203, 204), (195, 198, 196), (209, 205, 206, 207), (199, 195, 196, 197), (207, 208, 209), (209, 208, 205), (197, 198, 199), (201, 203, 202), (204, 203, 200), (219, 216, 218), (279, 275, 276, 277), (281, 283, 282), (223, 221, 222), (220, 221, 224), (276, 278, 277), (280, 283, 281), (215, 216, 219), (220, 224, 223, 222), (200, 203, 201), (196, 198, 197), (217, 216, 215), (218, 216, 217), (210, 214, 213, 212), (235, 238, 236), (214, 211, 213), (227, 228, 229), (230, 233, 231), (239, 235, 236, 237), (222, 221, 220), (229, 225, 226, 227), (229, 228, 225), (231, 233, 232), (234, 233, 230), (226, 228, 227), (225, 228, 226), (234, 230, 231, 232), (232, 233, 234), (236, 238, 237), (239, 238, 235), (256, 258, 257), (249, 248, 245), (241, 243, 242), (255, 258, 256), (245, 248, 246), (247, 248, 249), (244, 240, 241, 242), (257, 258, 259), (244, 243, 240), (254, 253, 250), (250, 253, 251), (270, 274, 273, 272), (242, 243, 244), (246, 248, 247), (252, 253, 254), (251, 253, 252), (240, 243, 241), (249, 245, 246, 247), (273, 271, 272), (274, 271, 273), (275, 278, 276), (282, 283, 284), (279, 278, 275), (277, 278, 279), (272, 271, 270), (262, 261, 260), (264, 261, 263), (267, 266, 265), (268, 266, 267), (265, 266, 269), (270, 271, 274), (265, 269, 268, 267), (263, 261, 262), (260, 261, 264), (237, 238, 239), (7, 6, 5), (259, 255, 256, 257), (260, 264, 263, 262), (186, 188, 187), (269, 266, 268), (182, 183, 184), (224, 221, 223), (204, 200, 201, 202), (213, 211, 212), (254, 250, 251, 252), (210, 211, 214), (212, 211, 210), (259, 258, 255), (215, 219, 218, 217), (304, 303, 300), (294, 290, 291, 292), (294, 293, 290), (297, 298, 299), (301, 303, 302), (289, 288, 285), (291, 293, 292), (299, 295, 296, 297), (295, 298, 296), (304, 300, 301, 302), (290, 293, 291), (292, 293, 294), (296, 298, 297), (299, 298, 295), (300, 303, 301), (302, 303, 304), (284, 283, 280), (285, 288, 286), (287, 288, 289), (286, 288, 287), (289, 285, 286, 287), (305, 306, 309), (307, 306, 305), (309, 306, 308), (308, 306, 307), (305, 309, 308, 307), (310, 311, 314), (312, 311, 310), (314, 311, 313), (313, 311, 312), (310, 314, 313, 312), (315, 316, 319), (317, 316, 315), (319, 316, 318), (318, 316, 317), (315, 319, 318, 317), (320, 321, 324), (322, 321, 320), (324, 321, 323), (323, 321, 322), (320, 324, 323, 322), (325, 326, 329), (327, 326, 325), (329, 326, 328), (328, 326, 327), (325, 329, 328, 327), (330, 331, 334), (332, 331, 330), (334, 331, 333), (333, 331, 332), (330, 334, 333, 332), (335, 336, 339), (337, 336, 335), (339, 336, 338), (338, 336, 337), (335, 339, 338, 337)])
_uv = me_stoneornament_002.uv_layers.new(name='UVMap')
_uv.uv.foreach_set('vector', [0.375, 0.0, 0.625, 0.25, 0.375, 0.25, 0.375, 0.5, 0.625, 0.75, 0.375, 0.75, 0.375, 0.5, 0.625, 0.75, 0.375, 0.75, 0.375, 0.25, 0.625, 0.5, 0.375, 0.5, 0.375, 0.75, 0.625, 1.0, 0.375, 1.0, 0.375, 0.25, 0.625, 0.5, 0.375, 0.5, 0.125, 0.5, 0.375, 0.5, 0.375, 0.75, 0.125, 0.75, 0.125, 0.5, 0.375, 0.5, 0.375, 0.75, 0.125, 0.75, 0.375, 0.25, 0.625, 0.5, 0.375, 0.5, 0.125, 0.5, 0.375, 0.5, 0.375, 0.75, 0.125, 0.75, 0.375, 0.25, 0.625, 0.5, 0.375, 0.5, 0.375, 0.0, 0.625, 0.25, 0.375, 0.25, 0.375, 0.75, 0.625, 1.0, 0.375, 1.0, 0.375, 0.75, 0.625, 1.0, 0.375, 1.0, 0.125, 0.5, 0.375, 0.5, 0.375, 0.75, 0.125, 0.75, 0.375, 0.5, 0.625, 0.75, 0.375, 0.75, 0.375, 0.75, 0.625, 1.0, 0.375, 1.0, 0.125, 0.5, 0.375, 0.5, 0.375, 0.75, 0.125, 0.75, 0.125, 0.5, 0.375, 0.5, 0.375, 0.75, 0.125, 0.75, 0.375, 0.0, 0.625, 0.25, 0.375, 0.25, 0.375, 0.25, 0.625, 0.5, 0.375, 0.5, 0.375, 0.5, 0.625, 0.75, 0.375, 0.75, 0.375, 0.25, 0.625, 0.5, 0.375, 0.5, 0.375, 0.0, 0.625, 0.25, 0.375, 0.25, 0.375, 0.5, 0.625, 0.75, 0.375, 0.75, 0.125, 0.5, 0.375, 0.5, 0.375, 0.75, 0.125, 0.75, 0.375, 0.75, 0.625, 1.0, 0.375, 1.0, 0.375, 0.0, 0.625, 0.25, 0.375, 0.25, 0.375, 0.75, 0.625, 1.0, 0.375, 1.0, 0.375, 0.5, 0.625, 0.75, 0.375, 0.75, 0.375, 0.5, 0.625, 0.75, 0.375, 0.75, 0.375, 0.25, 0.625, 0.5, 0.375, 0.5, 0.375, 0.5, 0.625, 0.75, 0.375, 0.75, 0.375, 0.75, 0.625, 1.0, 0.375, 1.0, 0.375, 0.0, 0.625, 0.25, 0.375, 0.25, 0.125, 0.5, 0.375, 0.5, 0.375, 0.75, 0.125, 0.75, 0.375, 0.25, 0.625, 0.5, 0.375, 0.5, 0.375, 0.25, 0.625, 0.5, 0.375, 0.5, 0.375, 0.0, 0.625, 0.25, 0.375, 0.25, 0.375, 0.5, 0.625, 0.75, 0.375, 0.75, 0.125, 0.5, 0.375, 0.5, 0.375, 0.75, 0.125, 0.75, 0.375, 0.0, 0.625, 0.25, 0.375, 0.25, 0.375, 0.75, 0.625, 1.0, 0.375, 1.0, 0.375, 0.25, 0.625, 0.5, 0.375, 0.5, 0.375, 0.5, 0.625, 0.75, 0.375, 0.75, 0.125, 0.5, 0.375, 0.5, 0.375, 0.75, 0.125, 0.75, 0.375, 0.75, 0.625, 1.0, 0.375, 1.0, 0.375, 0.25, 0.625, 0.5, 0.375, 0.5, 0.125, 0.5, 0.375, 0.5, 0.375, 0.75, 0.125, 0.75, 0.375, 0.75, 0.625, 1.0, 0.375, 1.0, 0.375, 0.25, 0.625, 0.5, 0.375, 0.5, 0.125, 0.5, 0.375, 0.5, 0.375, 0.75, 0.125, 0.75, 0.375, 0.5, 0.625, 0.75, 0.375, 0.75, 0.375, 0.75, 0.625, 1.0, 0.375, 1.0, 0.375, 0.0, 0.625, 0.25, 0.375, 0.25, 0.375, 0.75, 0.625, 1.0, 0.375, 1.0, 0.125, 0.5, 0.375, 0.5, 0.375, 0.75, 0.125, 0.75, 0.375, 0.5, 0.625, 0.75, 0.375, 0.75, 0.375, 0.5, 0.625, 0.75, 0.375, 0.75, 0.375, 0.0, 0.625, 0.25, 0.375, 0.25, 0.375, 0.5, 0.625, 0.75, 0.375, 0.75, 0.125, 0.5, 0.375, 0.5, 0.375, 0.75, 0.125, 0.75, 0.375, 0.0, 0.625, 0.25, 0.375, 0.25, 0.125, 0.5, 0.375, 0.5, 0.375, 0.75, 0.125, 0.75, 0.375, 0.25, 0.625, 0.5, 0.375, 0.5, 0.375, 0.75, 0.625, 1.0, 0.375, 1.0, 0.375, 0.25, 0.625, 0.5, 0.375, 0.5, 0.375, 0.75, 0.625, 1.0, 0.375, 1.0, 0.375, 0.5, 0.625, 0.75, 0.375, 0.75, 0.125, 0.5, 0.375, 0.5, 0.375, 0.75, 0.125, 0.75, 0.375, 0.0, 0.625, 0.25, 0.375, 0.25, 0.375, 0.75, 0.625, 1.0, 0.375, 1.0, 0.375, 0.25, 0.625, 0.5, 0.375, 0.5, 0.125, 0.5, 0.375, 0.5, 0.375, 0.75, 0.125, 0.75, 0.375, 0.5, 0.625, 0.75, 0.375, 0.75, 0.375, 0.75, 0.625, 1.0, 0.375, 1.0, 0.375, 0.0, 0.625, 0.25, 0.375, 0.25, 0.375, 0.75, 0.625, 1.0, 0.375, 1.0, 0.375, 0.25, 0.625, 0.5, 0.375, 0.5, 0.375, 0.0, 0.625, 0.25, 0.375, 0.25, 0.375, 0.25, 0.625, 0.5, 0.375, 0.5, 0.375, 0.5, 0.625, 0.75, 0.375, 0.75, 0.375, 0.75, 0.625, 1.0, 0.375, 1.0, 0.125, 0.5, 0.375, 0.5, 0.375, 0.75, 0.125, 0.75, 0.125, 0.5, 0.375, 0.5, 0.375, 0.75, 0.125, 0.75, 0.375, 0.75, 0.625, 1.0, 0.375, 1.0, 0.375, 0.5, 0.625, 0.75, 0.375, 0.75, 0.375, 0.75, 0.625, 1.0, 0.375, 1.0, 0.375, 0.0, 0.625, 0.25, 0.375, 0.25, 0.375, 0.75, 0.625, 1.0, 0.375, 1.0, 0.375, 0.0, 0.625, 0.25, 0.375, 0.25, 0.375, 0.5, 0.625, 0.75, 0.375, 0.75, 0.125, 0.5, 0.375, 0.5, 0.375, 0.75, 0.125, 0.75, 0.375, 0.5, 0.625, 0.75, 0.375, 0.75, 0.375, 0.25, 0.625, 0.5, 0.375, 0.5, 0.375, 0.0, 0.625, 0.25, 0.375, 0.25, 0.375, 0.5, 0.625, 0.75, 0.375, 0.75, 0.375, 0.25, 0.625, 0.5, 0.375, 0.5, 0.375, 0.0, 0.625, 0.25, 0.375, 0.25, 0.375, 0.5, 0.625, 0.75, 0.375, 0.75, 0.375, 0.0, 0.625, 0.25, 0.375, 0.25, 0.375, 0.25, 0.625, 0.5, 0.375, 0.5, 0.375, 0.75, 0.625, 1.0, 0.375, 1.0, 0.375, 0.25, 0.625, 0.5, 0.375, 0.5, 0.375, 0.0, 0.625, 0.25, 0.375, 0.25, 0.375, 0.0, 0.625, 0.25, 0.375, 0.25, 0.375, 0.25, 0.625, 0.5, 0.375, 0.5, 0.125, 0.5, 0.375, 0.5, 0.375, 0.75, 0.125, 0.75, 0.375, 0.25, 0.625, 0.5, 0.375, 0.5, 0.375, 0.0, 0.625, 0.25, 0.375, 0.25, 0.375, 0.5, 0.625, 0.75, 0.375, 0.75, 0.125, 0.5, 0.375, 0.5, 0.375, 0.75, 0.125, 0.75, 0.375, 0.75, 0.625, 1.0, 0.375, 1.0, 0.125, 0.5, 0.375, 0.5, 0.375, 0.75, 0.125, 0.75, 0.375, 0.25, 0.625, 0.5, 0.375, 0.5, 0.375, 0.0, 0.625, 0.25, 0.375, 0.25, 0.125, 0.5, 0.375, 0.5, 0.375, 0.75, 0.125, 0.75, 0.375, 0.25, 0.625, 0.5, 0.375, 0.5, 0.375, 0.0, 0.625, 0.25, 0.375, 0.25, 0.375, 0.75, 0.625, 1.0, 0.375, 1.0, 0.375, 0.25, 0.625, 0.5, 0.375, 0.5, 0.125, 0.5, 0.375, 0.5, 0.375, 0.75, 0.125, 0.75, 0.375, 0.5, 0.625, 0.75, 0.375, 0.75, 0.125, 0.5, 0.375, 0.5, 0.375, 0.75, 0.125, 0.75, 0.375, 0.75, 0.625, 1.0, 0.375, 1.0, 0.375, 0.25, 0.625, 0.5, 0.375, 0.5, 0.375, 0.5, 0.625, 0.75, 0.375, 0.75, 0.375, 0.0, 0.625, 0.25, 0.375, 0.25, 0.375, 0.5, 0.625, 0.75, 0.375, 0.75, 0.375, 0.25, 0.625, 0.5, 0.375, 0.5, 0.375, 0.0, 0.625, 0.25, 0.375, 0.25, 0.375, 0.5, 0.625, 0.75, 0.375, 0.75, 0.375, 0.75, 0.625, 1.0, 0.375, 1.0, 0.125, 0.5, 0.375, 0.5, 0.375, 0.75, 0.125, 0.75, 0.125, 0.5, 0.375, 0.5, 0.375, 0.75, 0.125, 0.75, 0.375, 0.0, 0.625, 0.25, 0.375, 0.25, 0.375, 0.75, 0.625, 1.0, 0.375, 1.0, 0.375, 0.0, 0.625, 0.25, 0.375, 0.25, 0.375, 0.25, 0.625, 0.5, 0.375, 0.5, 0.375, 0.5, 0.625, 0.75, 0.375, 0.75, 0.375, 0.75, 0.625, 1.0, 0.375, 1.0, 0.125, 0.5, 0.375, 0.5, 0.375, 0.75, 0.125, 0.75, 0.375, 0.25, 0.625, 0.5, 0.375, 0.5, 0.375, 0.0, 0.625, 0.25, 0.375, 0.25, 0.375, 0.5, 0.625, 0.75, 0.375, 0.75, 0.375, 0.75, 0.625, 1.0, 0.375, 1.0, 0.125, 0.5, 0.375, 0.5, 0.375, 0.75, 0.125, 0.75, 0.375, 0.25, 0.625, 0.5, 0.375, 0.5, 0.375, 0.0, 0.625, 0.25, 0.375, 0.25, 0.375, 0.5, 0.625, 0.75, 0.375, 0.75, 0.375, 0.75, 0.625, 1.0, 0.375, 1.0, 0.125, 0.5, 0.375, 0.5, 0.375, 0.75, 0.125, 0.75, 0.375, 0.25, 0.625, 0.5, 0.375, 0.5, 0.375, 0.0, 0.625, 0.25, 0.375, 0.25, 0.375, 0.5, 0.625, 0.75, 0.375, 0.75, 0.375, 0.75, 0.625, 1.0, 0.375, 1.0, 0.125, 0.5, 0.375, 0.5, 0.375, 0.75, 0.125, 0.75, 0.375, 0.25, 0.625, 0.5, 0.375, 0.5, 0.375, 0.0, 0.625, 0.25, 0.375, 0.25, 0.375, 0.5, 0.625, 0.75, 0.375, 0.75, 0.375, 0.75, 0.625, 1.0, 0.375, 1.0, 0.125, 0.5, 0.375, 0.5, 0.375, 0.75, 0.125, 0.75, 0.375, 0.25, 0.625, 0.5, 0.375, 0.5, 0.375, 0.0, 0.625, 0.25, 0.375, 0.25, 0.375, 0.5, 0.625, 0.75, 0.375, 0.75, 0.375, 0.75, 0.625, 1.0, 0.375, 1.0, 0.125, 0.5, 0.375, 0.5, 0.375, 0.75, 0.125, 0.75, 0.375, 0.75, 0.625, 1.0, 0.375, 1.0, 0.125, 0.5, 0.375, 0.5, 0.375, 0.75, 0.125, 0.75, 0.375, 0.5, 0.625, 0.75, 0.375, 0.75, 0.375, 0.75, 0.625, 1.0, 0.375, 1.0, 0.125, 0.5, 0.375, 0.5, 0.375, 0.75, 0.125, 0.75, 0.375, 0.25, 0.625, 0.5, 0.375, 0.5, 0.125, 0.5, 0.375, 0.5, 0.375, 0.75, 0.125, 0.75, 0.375, 0.25, 0.625, 0.5, 0.375, 0.5, 0.375, 0.5, 0.625, 0.75, 0.375, 0.75, 0.375, 0.0, 0.625, 0.25, 0.375, 0.25, 0.375, 0.0, 0.625, 0.25, 0.375, 0.25, 0.375, 0.25, 0.625, 0.5, 0.375, 0.5, 0.125, 0.5, 0.375, 0.5, 0.375, 0.75, 0.125, 0.75, 0.375, 0.75, 0.625, 1.0, 0.375, 1.0, 0.375, 0.75, 0.625, 1.0, 0.375, 1.0, 0.375, 0.5, 0.625, 0.75, 0.375, 0.75, 0.375, 0.5, 0.625, 0.75, 0.375, 0.75, 0.375, 0.0, 0.625, 0.25, 0.375, 0.25, 0.125, 0.5, 0.375, 0.5, 0.375, 0.75, 0.125, 0.75, 0.375, 0.5, 0.625, 0.75, 0.375, 0.75, 0.375, 0.25, 0.625, 0.5, 0.375, 0.5, 0.375, 0.5, 0.625, 0.75, 0.375, 0.75, 0.375, 0.75, 0.625, 1.0, 0.375, 1.0, 0.375, 0.0, 0.625, 0.25, 0.375, 0.25, 0.125, 0.5, 0.375, 0.5, 0.375, 0.75, 0.125, 0.75, 0.375, 0.25, 0.625, 0.5, 0.375, 0.5, 0.375, 0.25, 0.625, 0.5, 0.375, 0.5, 0.375, 0.75, 0.625, 1.0, 0.375, 1.0, 0.375, 0.5, 0.625, 0.75, 0.375, 0.75, 0.375, 0.0, 0.625, 0.25, 0.375, 0.25, 0.375, 0.5, 0.625, 0.75, 0.375, 0.75, 0.125, 0.5, 0.375, 0.5, 0.375, 0.75, 0.125, 0.75, 0.125, 0.5, 0.375, 0.5, 0.375, 0.75, 0.125, 0.75, 0.375, 0.0, 0.625, 0.25, 0.375, 0.25, 0.375, 0.25, 0.625, 0.5, 0.375, 0.5, 0.375, 0.0, 0.625, 0.25, 0.375, 0.25, 0.375, 0.75, 0.625, 1.0, 0.375, 1.0, 0.375, 0.25, 0.625, 0.5, 0.375, 0.5, 0.375, 0.5, 0.625, 0.75, 0.375, 0.75, 0.125, 0.5, 0.375, 0.5, 0.375, 0.75, 0.125, 0.75, 0.375, 0.75, 0.625, 1.0, 0.375, 1.0, 0.375, 0.75, 0.625, 1.0, 0.375, 1.0, 0.375, 0.25, 0.625, 0.5, 0.375, 0.5, 0.375, 0.75, 0.625, 1.0, 0.375, 1.0, 0.375, 0.5, 0.625, 0.75, 0.375, 0.75, 0.375, 0.25, 0.625, 0.5, 0.375, 0.5, 0.125, 0.5, 0.375, 0.5, 0.375, 0.75, 0.125, 0.75, 0.375, 0.5, 0.625, 0.75, 0.375, 0.75, 0.375, 0.75, 0.625, 1.0, 0.375, 1.0, 0.375, 0.0, 0.625, 0.25, 0.375, 0.25, 0.375, 0.75, 0.625, 1.0, 0.375, 1.0, 0.125, 0.5, 0.375, 0.5, 0.375, 0.75, 0.125, 0.75, 0.375, 0.5, 0.625, 0.75, 0.375, 0.75, 0.375, 0.5, 0.625, 0.75, 0.375, 0.75, 0.375, 0.0, 0.625, 0.25, 0.375, 0.25, 0.375, 0.5, 0.625, 0.75, 0.375, 0.75, 0.125, 0.5, 0.375, 0.5, 0.375, 0.75, 0.125, 0.75, 0.375, 0.0, 0.625, 0.25, 0.375, 0.25, 0.125, 0.5, 0.375, 0.5, 0.375, 0.75, 0.125, 0.75, 0.375, 0.25, 0.625, 0.5, 0.375, 0.5, 0.375, 0.75, 0.625, 1.0, 0.375, 1.0, 0.375, 0.25, 0.625, 0.5, 0.375, 0.5, 0.375, 0.75, 0.625, 1.0, 0.375, 1.0, 0.375, 0.5, 0.625, 0.75, 0.375, 0.75, 0.125, 0.5, 0.375, 0.5, 0.375, 0.75, 0.125, 0.75, 0.375, 0.0, 0.625, 0.25, 0.375, 0.25, 0.375, 0.75, 0.625, 1.0, 0.375, 1.0, 0.375, 0.25, 0.625, 0.5, 0.375, 0.5, 0.375, 0.75, 0.625, 1.0, 0.375, 1.0, 0.375, 0.25, 0.625, 0.5, 0.375, 0.5, 0.375, 0.75, 0.625, 1.0, 0.375, 1.0, 0.375, 0.5, 0.625, 0.75, 0.375, 0.75, 0.375, 0.5, 0.625, 0.75, 0.375, 0.75, 0.375, 0.0, 0.625, 0.25, 0.375, 0.25, 0.125, 0.5, 0.375, 0.5, 0.375, 0.75, 0.125, 0.75, 0.375, 0.0, 0.625, 0.25, 0.375, 0.25, 0.375, 0.25, 0.625, 0.5, 0.375, 0.5, 0.375, 0.25, 0.625, 0.5, 0.375, 0.5, 0.375, 0.5, 0.625, 0.75, 0.375, 0.75, 0.125, 0.5, 0.375, 0.5, 0.375, 0.75, 0.125, 0.75, 0.375, 0.0, 0.625, 0.25, 0.375, 0.25, 0.375, 0.75, 0.625, 1.0, 0.375, 1.0, 0.375, 0.0, 0.625, 0.25, 0.375, 0.25, 0.375, 0.75, 0.625, 1.0, 0.375, 1.0, 0.375, 0.5, 0.625, 0.75, 0.375, 0.75, 0.125, 0.5, 0.375, 0.5, 0.375, 0.75, 0.125, 0.75, 0.375, 0.75, 0.625, 1.0, 0.375, 1.0, 0.375, 0.5, 0.625, 0.75, 0.375, 0.75, 0.375, 0.5, 0.625, 0.75, 0.375, 0.75, 0.375, 0.0, 0.625, 0.25, 0.375, 0.25, 0.375, 0.25, 0.625, 0.5, 0.375, 0.5, 0.375, 0.0, 0.625, 0.25, 0.375, 0.25, 0.375, 0.0, 0.625, 0.25, 0.375, 0.25, 0.375, 0.0, 0.625, 0.25, 0.375, 0.25, 0.375, 0.5, 0.625, 0.75, 0.375, 0.75, 0.375, 0.0, 0.625, 0.25, 0.375, 0.25, 0.375, 0.75, 0.625, 1.0, 0.375, 1.0, 0.375, 0.25, 0.625, 0.5, 0.375, 0.5, 0.375, 0.25, 0.625, 0.5, 0.375, 0.5, 0.125, 0.5, 0.375, 0.5, 0.375, 0.75, 0.125, 0.75, 0.375, 0.75, 0.625, 1.0, 0.375, 1.0, 0.375, 0.25, 0.625, 0.5, 0.375, 0.5, 0.375, 0.0, 0.625, 0.25, 0.375, 0.25, 0.375, 0.0, 0.625, 0.25, 0.375, 0.25, 0.125, 0.5, 0.375, 0.5, 0.375, 0.75, 0.125, 0.75, 0.125, 0.5, 0.375, 0.5, 0.375, 0.75, 0.125, 0.75, 0.375, 0.75, 0.625, 1.0, 0.375, 1.0, 0.375, 0.5, 0.625, 0.75, 0.375, 0.75, 0.375, 0.0, 0.625, 0.25, 0.375, 0.25, 0.375, 0.5, 0.625, 0.75, 0.375, 0.75, 0.125, 0.5, 0.375, 0.5, 0.375, 0.75, 0.125, 0.75, 0.375, 0.75, 0.625, 1.0, 0.375, 1.0, 0.125, 0.5, 0.375, 0.5, 0.375, 0.75, 0.125, 0.75, 0.375, 0.25, 0.625, 0.5, 0.375, 0.5, 0.375, 0.0, 0.625, 0.25, 0.375, 0.25, 0.375, 0.25, 0.625, 0.5, 0.375, 0.5, 0.125, 0.5, 0.375, 0.5, 0.375, 0.75, 0.125, 0.75, 0.375, 0.25, 0.625, 0.5, 0.375, 0.5, 0.125, 0.5, 0.375, 0.5, 0.375, 0.75, 0.125, 0.75, 0.375, 0.25, 0.625, 0.5, 0.375, 0.5, 0.375, 0.0, 0.625, 0.25, 0.375, 0.25, 0.375, 0.75, 0.625, 1.0, 0.375, 1.0, 0.375, 0.25, 0.625, 0.5, 0.375, 0.5, 0.375, 0.75, 0.625, 1.0, 0.375, 1.0, 0.125, 0.5, 0.375, 0.5, 0.375, 0.75, 0.125, 0.75, 0.375, 0.5, 0.625, 0.75, 0.375, 0.75, 0.125, 0.5, 0.375, 0.5, 0.375, 0.75, 0.125, 0.75, 0.375, 0.5, 0.625, 0.75, 0.375, 0.75, 0.375, 0.0, 0.625, 0.25, 0.375, 0.25, 0.375, 0.75, 0.625, 1.0, 0.375, 1.0, 0.375, 0.25, 0.625, 0.5, 0.375, 0.5, 0.375, 0.5, 0.625, 0.75, 0.375, 0.75, 0.375, 0.0, 0.625, 0.25, 0.375, 0.25, 0.375, 0.25, 0.625, 0.5, 0.375, 0.5, 0.375, 0.5, 0.625, 0.75, 0.375, 0.75, 0.375, 0.0, 0.625, 0.25, 0.375, 0.25, 0.375, 0.75, 0.625, 1.0, 0.375, 1.0, 0.125, 0.5, 0.375, 0.5, 0.375, 0.75, 0.125, 0.75, 0.375, 0.25, 0.625, 0.5, 0.375, 0.5, 0.375, 0.0, 0.625, 0.25, 0.375, 0.25, 0.375, 0.5, 0.625, 0.75, 0.375, 0.75, 0.375, 0.75, 0.625, 1.0, 0.375, 1.0, 0.125, 0.5, 0.375, 0.5, 0.375, 0.75, 0.125, 0.75, 0.375, 0.25, 0.625, 0.5, 0.375, 0.5, 0.375, 0.0, 0.625, 0.25, 0.375, 0.25, 0.375, 0.5, 0.625, 0.75, 0.375, 0.75, 0.375, 0.75, 0.625, 1.0, 0.375, 1.0, 0.125, 0.5, 0.375, 0.5, 0.375, 0.75, 0.125, 0.75, 0.375, 0.25, 0.625, 0.5, 0.375, 0.5, 0.375, 0.0, 0.625, 0.25, 0.375, 0.25, 0.375, 0.5, 0.625, 0.75, 0.375, 0.75, 0.375, 0.75, 0.625, 1.0, 0.375, 1.0, 0.125, 0.5, 0.375, 0.5, 0.375, 0.75, 0.125, 0.75, 0.375, 0.25, 0.625, 0.5, 0.375, 0.5, 0.375, 0.0, 0.625, 0.25, 0.375, 0.25, 0.375, 0.5, 0.625, 0.75, 0.375, 0.75, 0.375, 0.75, 0.625, 1.0, 0.375, 1.0, 0.125, 0.5, 0.375, 0.5, 0.375, 0.75, 0.125, 0.75, 0.375, 0.25, 0.625, 0.5, 0.375, 0.5, 0.375, 0.0, 0.625, 0.25, 0.375, 0.25, 0.375, 0.5, 0.625, 0.75, 0.375, 0.75, 0.375, 0.75, 0.625, 1.0, 0.375, 1.0, 0.125, 0.5, 0.375, 0.5, 0.375, 0.75, 0.125, 0.75, 0.375, 0.25, 0.625, 0.5, 0.375, 0.5, 0.375, 0.0, 0.625, 0.25, 0.375, 0.25, 0.375, 0.5, 0.625, 0.75, 0.375, 0.75, 0.375, 0.75, 0.625, 1.0, 0.375, 1.0, 0.125, 0.5, 0.375, 0.5, 0.375, 0.75, 0.125, 0.75, 0.375, 0.25, 0.625, 0.5, 0.375, 0.5, 0.375, 0.0, 0.625, 0.25, 0.375, 0.25, 0.375, 0.5, 0.625, 0.75, 0.375, 0.75, 0.375, 0.75, 0.625, 1.0, 0.375, 1.0, 0.125, 0.5, 0.375, 0.5, 0.375, 0.75, 0.125, 0.75])
me_stoneornament_002.materials.append(mat_material)
me_stoneornament_002.use_mirror_vertex_groups = False
me_stoneornament_002.update()

# ---- objects
ob_tile = bpy.data.objects.new('Tile', me_tile)
ob_stoneornament = bpy.data.objects.new('StoneOrnament', me_stoneornament_001)
ob_cone = bpy.data.objects.new('Cone', me_cone)
ob_grassornament = bpy.data.objects.new('GrassOrnament', me_stoneornament_002)

# ---- transforms, parenting, visibility, modifiers, constraints
ob_tile.location = (0.0, 0.0, 0.0)
ob_tile.lock_rotations_4d = False
ob_tile.empty_display_type = 'ARROWS'
ob_tile.lineart.crease_threshold = 0.0
ob_stoneornament.location = (0.0, 0.0, 0.0)
ob_stoneornament.lock_rotations_4d = False
ob_stoneornament.empty_display_type = 'ARROWS'
ob_stoneornament.lineart.crease_threshold = 0.0
ob_cone.location = (0.0, 0.0, 0.0)
ob_grassornament.location = (0.0, 0.0, 0.0)
ob_grassornament.lock_rotations_4d = False
ob_grassornament.empty_display_type = 'ARROWS'
ob_grassornament.lineart.crease_threshold = 0.0

# ---- collection membership
scene.collection.objects.link(ob_tile)
scene.collection.objects.link(ob_stoneornament)
scene.collection.objects.link(ob_cone)
scene.collection.objects.link(ob_grassornament)

# ---- scene / render settings (as saved in the file)
scene.frame_start = 1; scene.frame_end = 250; scene.frame_set(43)
scene.render.engine = 'BLENDER_EEVEE_NEXT'
scene.render.bake_bias = 0.0
scene.render.bake_samples = 0
scene.cycles.sampling_pattern = 'TABULATED_SOBOL'
scene.eevee.use_volume_custom_range = False
bpy.context.view_layer.update()

# ---- added for rendering (the .blend has no active camera and no usable light): camera, sun
cam_auto = bpy.data.cameras.new('AutoCamera')
cam_auto.lens = 50.0
cam_auto.sensor_width = 36.0
cam_auto.clip_end = 1000.0
ob_auto_camera = bpy.data.objects.new('AutoCamera', cam_auto)
scene.collection.objects.link(ob_auto_camera)
ob_auto_camera.location = (3.59555, -4.30695, 2.19385)
ob_auto_camera.rotation_euler = (1.09748, -7.21219e-08, 0.694738)
scene.camera = ob_auto_camera
light_auto_sun = bpy.data.lights.new('AutoSun', 'SUN')
light_auto_sun.energy = 3.0
light_auto_sun.angle = 0.0523599
ob_auto_sun = bpy.data.objects.new('AutoSun', light_auto_sun)
scene.collection.objects.link(ob_auto_sun)
ob_auto_sun.rotation_euler = (0.872665, 0.174533, 0.523599)
bpy.context.view_layer.update()
